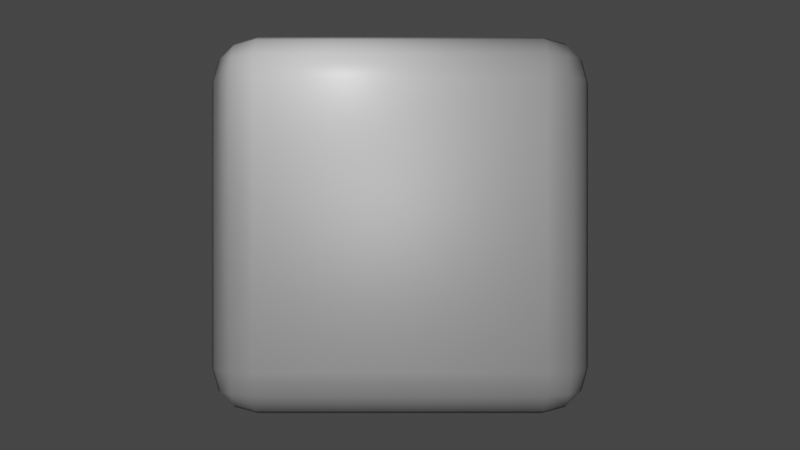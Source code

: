 # Source: untitled.blend  (saved by Blender 3.3.6; exported with 4.5.12 LTS)
import bpy
from mathutils import Matrix  # noqa: F401  (used for matrix-valued properties, if any)

bpy.ops.wm.read_factory_settings(use_empty=True)
scene = bpy.context.scene
scene.name = 'Scene'

# ---- collections
col_collection = bpy.data.collections.new('Collection'); scene.collection.children.link(col_collection)

# ---- images (referenced by path relative to the original .blend; pixels are not part of the script)
import os
ASSET_DIR = os.environ.get("B2B_ASSET_DIR", "")  # directory of the original .blend (textures are referenced by path, not embedded)
HERE = os.path.dirname(os.path.abspath(__file__))  # packed textures are extracted next to this script under _unpacked/

def load_image(name, relpath, width, height, colorspace="sRGB"):
    """Load a texture the original file referenced (path relative to the .blend, or extracted next to this script)."""
    p = next((c for c in (os.path.join(HERE, relpath), os.path.join(ASSET_DIR, relpath)) if relpath and os.path.exists(c)), "")
    if p:
        img = bpy.data.images.load(p, check_existing=True)
        img.name = name
    else:  # same state as the original file: an image datablock whose file is absent (Cycles renders it pink)
        img = bpy.data.images.new(name, width, height)
        img.source = "FILE"
        img.filepath = "//" + (relpath or name)
    img.colorspace_settings.name = colorspace
    return img
img_2022_11_04_110220_png = load_image('Аннотация 2022-11-04 110220.png', 'Аннотация 2022-11-04 110220.png', 1024, 1024, 'sRGB')

# ---- materials (node trees are filled in below, after node groups)
mat_material = bpy.data.materials.new('Material')
mat_material.alpha_threshold = 0.0
mat_material.use_transparent_shadow = False
mat_material.roughness = 0.5
mat_material.line_color = (0.0, 0.0, 0.0, 1.0)

# ---- material node trees
mat_material.use_nodes = True; mat_material.node_tree.nodes.clear()
_N = mat_material.node_tree.nodes; _L = mat_material.node_tree.links
n0 = _N.new('ShaderNodeOutputMaterial'); n0.name = 'Material Output'; n0.location = (751, 199)
n1 = _N.new('ShaderNodeVectorDisplacement'); n1.name = 'Vector Displacement'; n1.location = (497, 81)
n1.inputs[2].default_value = 0.1
n2 = _N.new('ShaderNodeBsdfPrincipled'); n2.name = 'Principled BSDF'; n2.location = (30, 300)
n2.distribution = 'GGX'
n2.subsurface_method = 'RANDOM_WALK_SKIN'
n2.inputs[0].default_value = (0.1635, 0.1635, 0.1635, 1.0)
n2.inputs[2].default_value = 0.4436
n2.inputs[3].default_value = 1.45
n2.inputs[11].default_value = 1.37
n2.inputs[20].default_value = 0.08455
n2.inputs[27].default_value = (0.0, 0.0, 0.0, 1.0)
n2.inputs[28].default_value = 1.0
n3 = _N.new('ShaderNodeTexImage'); n3.name = 'Image Texture.001'; n3.location = (-524, 174)
n3.image = img_2022_11_04_110220_png
_L.new(n2.outputs[0], n0.inputs[0])
_L.new(n1.outputs[0], n0.inputs[2])
_L.new(n3.outputs[0], n1.inputs[0])
n0.is_active_output = True

# ---- world
world_world = bpy.data.worlds.new('World'); scene.world = world_world
world_world.use_nodes = True; world_world.node_tree.nodes.clear()
_N = world_world.node_tree.nodes; _L = world_world.node_tree.links
n0 = _N.new('ShaderNodeOutputWorld'); n0.name = 'World Output'; n0.location = (300, 300)
n1 = _N.new('ShaderNodeBackground'); n1.name = 'Background'; n1.location = (10, 300)
n1.inputs[0].default_value = (0.05088, 0.05088, 0.05088, 1.0)
_L.new(n1.outputs[0], n0.inputs[0])
n0.is_active_output = True
world_world.color = (0.05088, 0.05088, 0.05088)
world_world.use_sun_shadow = False
world_world.sun_shadow_jitter_overblur = 0.0

# ---- cameras
cam_camera = bpy.data.cameras.new('Camera')
cam_camera.clip_end = 100.0
cam_camera.ortho_scale = 7.314

# ---- lights
light_light = bpy.data.lights.new('Light', 'POINT')
light_light.transmission_factor = 0.0
light_light.energy = 1500.0
light_light.shadow_soft_size = 1.0
light_light.shadow_maximum_resolution = 0.006
light_light.use_absolute_resolution = True
light_light_003 = bpy.data.lights.new('Light.003', 'POINT')
light_light_003.transmission_factor = 0.0
light_light_003.energy = 70.0
light_light_003.shadow_maximum_resolution = 0.006
light_light_003.use_absolute_resolution = True

# ---- meshes
me_sphere = bpy.data.meshes.new('Sphere')
me_sphere.from_pydata([(0.0, 0.5556, 0.8315), (0.0, 0.8315, 0.5556), (0.0, 0.9808, 0.1951), (0.0, 1.0, 0.0), (0.0, 0.9808, -0.1951), (0.0, 0.8315, -0.5556), (0.03806, 0.1913, 0.9808), (0.07466, 0.3753, 0.9239), (0.1084, 0.5449, 0.8315), (0.1379, 0.6935, 0.7071), (0.1622, 0.8155, 0.5556), (0.1802, 0.9061, 0.3827), (0.1913, 0.9619, 0.1951), (0.1951, 0.9808, 0.0), (0.1913, 0.9619, -0.1951), (0.1802, 0.9061, -0.3827), (0.1622, 0.8155, -0.5556), (0.1379, 0.6935, -0.7071), (0.1084, 0.5449, -0.8315), (0.07466, 0.3753, -0.9239), (0.03806, 0.1913, -0.9808), (0.07466, 0.1802, 0.9808), (0.1464, 0.3536, 0.9239), (0.2126, 0.5133, 0.8315), (0.2706, 0.6533, 0.7071), (0.3182, 0.7682, 0.5556), (0.3536, 0.8536, 0.3827), (0.3753, 0.9061, 0.1951), (0.3827, 0.9239, 0.0), (0.3753, 0.9061, -0.1951), (0.3536, 0.8536, -0.3827), (0.3182, 0.7682, -0.5556), (0.2706, 0.6533, -0.7071), (0.2126, 0.5133, -0.8315), (0.1464, 0.3536, -0.9239), (0.07466, 0.1802, -0.9808), (0.1084, 0.1622, 0.9808), (0.2126, 0.3182, 0.9239), (0.3087, 0.4619, 0.8315), (0.3928, 0.5879, 0.7071), (0.4619, 0.6913, 0.5556), (0.5133, 0.7682, 0.3827), (0.5449, 0.8155, 0.1951), (0.5556, 0.8315, 0.0), (0.5449, 0.8155, -0.1951), (0.5133, 0.7682, -0.3827), (0.4619, 0.6913, -0.5556), (0.3928, 0.5879, -0.7071), (0.3087, 0.4619, -0.8315), (0.2126, 0.3182, -0.9239), (0.1084, 0.1622, -0.9808), (0.1379, 0.1379, 0.9808), (0.2706, 0.2706, 0.9239), (0.3928, 0.3928, 0.8315), (0.5, 0.5, 0.7071), (0.5879, 0.5879, 0.5556), (0.6533, 0.6533, 0.3827), (0.6935, 0.6935, 0.1951), (0.7071, 0.7071, 0.0), (0.6935, 0.6935, -0.1951), (0.6533, 0.6533, -0.3827), (0.5879, 0.5879, -0.5556), (0.5, 0.5, -0.7071), (0.3928, 0.3928, -0.8315), (0.2706, 0.2706, -0.9239), (0.1379, 0.1379, -0.9808), (0.1622, 0.1084, 0.9808), (0.3182, 0.2126, 0.9239), (0.4619, 0.3087, 0.8315), (0.5879, 0.3928, 0.7071), (0.6913, 0.4619, 0.5556), (0.7682, 0.5133, 0.3827), (0.8155, 0.5449, 0.1951), (0.8315, 0.5556, 0.0), (0.8155, 0.5449, -0.1951), (0.7682, 0.5133, -0.3827), (0.6913, 0.4619, -0.5556), (0.5879, 0.3928, -0.7071), (0.4619, 0.3087, -0.8315), (0.3182, 0.2126, -0.9239), (0.1622, 0.1084, -0.9808), (0.0, 0.0, 1.0), (0.1802, 0.07466, 0.9808), (0.3536, 0.1464, 0.9239), (0.5133, 0.2126, 0.8315), (0.6533, 0.2706, 0.7071), (0.7682, 0.3182, 0.5556), (0.8536, 0.3536, 0.3827), (0.9061, 0.3753, 0.1951), (0.9239, 0.3827, 0.0), (0.9061, 0.3753, -0.1951), (0.8536, 0.3536, -0.3827), (0.7682, 0.3182, -0.5556), (0.6533, 0.2706, -0.7071), (0.5133, 0.2126, -0.8315), (0.3536, 0.1464, -0.9239), (0.1802, 0.07466, -0.9808), (0.1913, 0.03806, 0.9808), (0.3753, 0.07466, 0.9239), (0.5449, 0.1084, 0.8315), (0.6935, 0.1379, 0.7071), (0.8155, 0.1622, 0.5556), (0.9061, 0.1802, 0.3827), (0.9619, 0.1913, 0.1951), (0.9808, 0.1951, 0.0), (0.9619, 0.1913, -0.1951), (0.9061, 0.1802, -0.3827), (0.8155, 0.1622, -0.5556), (0.6935, 0.1379, -0.7071), (0.5449, 0.1084, -0.8315), (0.3753, 0.07466, -0.9239), (0.1913, 0.03806, -0.9808), (0.1951, -1.118e-08, 0.9808), (0.3827, -2.235e-08, 0.9239), (0.5556, -5.215e-08, 0.8315), (0.7071, 1.49e-08, 0.7071), (0.8315, -8.941e-08, 0.5556), (0.9239, 4.47e-08, 0.3827), (0.9808, -8.941e-08, 0.1951), (1.0, -1.639e-07, 0.0), (0.9808, -8.941e-08, -0.1951), (0.9239, 4.47e-08, -0.3827), (0.8315, -8.941e-08, -0.5556), (0.7071, 1.49e-08, -0.7071), (0.5556, -5.215e-08, -0.8315), (0.3827, -2.235e-08, -0.9239), (0.1951, -1.118e-08, -0.9808), (0.1913, -0.03806, 0.9808), (0.3753, -0.07466, 0.9239), (0.5449, -0.1084, 0.8315), (0.6935, -0.1379, 0.7071), (0.8155, -0.1622, 0.5556), (0.9061, -0.1802, 0.3827), (0.9619, -0.1913, 0.1951), (0.9808, -0.1951, 0.0), (0.9619, -0.1913, -0.1951), (0.9061, -0.1802, -0.3827), (0.8155, -0.1622, -0.5556), (0.6935, -0.1379, -0.7071), (0.5449, -0.1084, -0.8315), (0.3753, -0.07466, -0.9239), (0.1913, -0.03806, -0.9808), (0.1802, -0.07466, 0.9808), (0.3536, -0.1464, 0.9239), (0.5133, -0.2126, 0.8315), (0.6533, -0.2706, 0.7071), (0.7682, -0.3182, 0.5556), (0.8536, -0.3536, 0.3827), (0.9061, -0.3753, 0.1951), (0.9239, -0.3827, 0.0), (0.9061, -0.3753, -0.1951), (0.8536, -0.3536, -0.3827), (0.7682, -0.3182, -0.5556), (0.6533, -0.2706, -0.7071), (0.5133, -0.2126, -0.8315), (0.3536, -0.1464, -0.9239), (0.1802, -0.07466, -0.9808), (0.1622, -0.1084, 0.9808), (0.3182, -0.2126, 0.9239), (0.4619, -0.3087, 0.8315), (0.5879, -0.3928, 0.7071), (0.6913, -0.4619, 0.5556), (0.7682, -0.5133, 0.3827), (0.8155, -0.5449, 0.1951), (0.8315, -0.5556, 0.0), (0.8155, -0.5449, -0.1951), (0.7682, -0.5133, -0.3827), (0.6913, -0.4619, -0.5556), (0.5879, -0.3928, -0.7071), (0.4619, -0.3087, -0.8315), (0.3182, -0.2126, -0.9239), (0.1622, -0.1084, -0.9808), (0.1379, -0.1379, 0.9808), (0.2706, -0.2706, 0.9239), (0.3928, -0.3928, 0.8315), (0.5, -0.5, 0.7071), (0.5879, -0.5879, 0.5556), (0.6533, -0.6533, 0.3827), (0.6935, -0.6935, 0.1951), (0.7071, -0.7071, 0.0), (0.6935, -0.6935, -0.1951), (0.6533, -0.6533, -0.3827), (0.5879, -0.5879, -0.5556), (0.5, -0.5, -0.7071), (0.3928, -0.3928, -0.8315), (0.2706, -0.2706, -0.9239), (0.1379, -0.1379, -0.9808), (0.1084, -0.1622, 0.9808), (0.2126, -0.3182, 0.9239), (0.3087, -0.4619, 0.8315), (0.3928, -0.5879, 0.7071), (0.4619, -0.6913, 0.5556), (0.5133, -0.7682, 0.3827), (0.5449, -0.8155, 0.1951), (0.5556, -0.8315, 0.0), (0.5449, -0.8155, -0.1951), (0.5133, -0.7682, -0.3827), (0.4619, -0.6913, -0.5556), (0.3928, -0.5879, -0.7071), (0.3087, -0.4619, -0.8315), (0.2126, -0.3182, -0.9239), (0.1084, -0.1622, -0.9808), (0.07466, -0.1802, 0.9808), (0.1464, -0.3536, 0.9239), (0.2126, -0.5133, 0.8315), (0.2706, -0.6533, 0.7071), (0.3182, -0.7682, 0.5556), (0.3536, -0.8536, 0.3827), (0.3753, -0.9061, 0.1951), (0.3827, -0.9239, 0.0), (0.3753, -0.9061, -0.1951), (0.3536, -0.8536, -0.3827), (0.3182, -0.7682, -0.5556), (0.2706, -0.6533, -0.7071), (0.2126, -0.5133, -0.8315), (0.1464, -0.3536, -0.9239), (0.07466, -0.1802, -0.9808), (0.03806, -0.1913, 0.9808), (0.07466, -0.3753, 0.9239), (0.1084, -0.5449, 0.8315), (0.1379, -0.6935, 0.7071), (0.1622, -0.8155, 0.5556), (0.1802, -0.9061, 0.3827), (0.1913, -0.9619, 0.1951), (0.1951, -0.9808, 0.0), (0.1913, -0.9619, -0.1951), (0.1802, -0.9061, -0.3827), (0.1622, -0.8155, -0.5556), (0.1379, -0.6935, -0.7071), (0.1084, -0.5449, -0.8315), (0.07466, -0.3753, -0.9239), (0.03806, -0.1913, -0.9808), (-7.451e-09, -0.1951, 0.9808), (-5.215e-08, -0.3827, 0.9239), (-9.686e-08, -0.5556, 0.8315), (-1.49e-08, -0.7071, 0.7071), (-1.043e-07, -0.8315, 0.5556), (2.98e-08, -0.9239, 0.3827), (-1.341e-07, -0.9808, 0.1951), (-3.278e-07, -1.0, 0.0), (-1.341e-07, -0.9808, -0.1951), (2.98e-08, -0.9239, -0.3827), (-1.043e-07, -0.8315, -0.5556), (-1.49e-08, -0.7071, -0.7071), (-9.686e-08, -0.5556, -0.8315), (-5.215e-08, -0.3827, -0.9239), (-7.451e-09, -0.1951, -0.9808), (-0.03806, -0.1913, 0.9808), (-0.07466, -0.3753, 0.9239), (-0.1084, -0.5449, 0.8315), (-0.1379, -0.6935, 0.7071), (-0.1622, -0.8155, 0.5556), (-0.1802, -0.9061, 0.3827), (-0.1913, -0.9619, 0.1951), (-0.1951, -0.9808, 0.0), (-0.1913, -0.9619, -0.1951), (-0.1802, -0.9061, -0.3827), (-0.1622, -0.8155, -0.5556), (-0.1379, -0.6935, -0.7071), (-0.1084, -0.5449, -0.8315), (-0.07466, -0.3753, -0.9239), (-0.03806, -0.1913, -0.9808), (-0.07466, -0.1802, 0.9808), (-0.1464, -0.3536, 0.9239), (-0.2126, -0.5133, 0.8315), (-0.2706, -0.6533, 0.7071), (-0.3182, -0.7682, 0.5556), (-0.3536, -0.8536, 0.3827), (-0.3753, -0.9061, 0.1951), (-0.3827, -0.9239, 0.0), (-0.3753, -0.9061, -0.1951), (-0.3536, -0.8536, -0.3827), (-0.3182, -0.7682, -0.5556), (-0.2706, -0.6533, -0.7071), (-0.2126, -0.5133, -0.8315), (-0.1464, -0.3536, -0.9239), (-0.07466, -0.1802, -0.9808), (-0.1084, -0.1622, 0.9808), (-0.2126, -0.3182, 0.9239), (-0.3087, -0.4619, 0.8315), (-0.3928, -0.5879, 0.7071), (-0.4619, -0.6913, 0.5556), (-0.5133, -0.7682, 0.3827), (-0.5449, -0.8155, 0.1951), (-0.5556, -0.8315, 0.0), (-0.5449, -0.8155, -0.1951), (-0.5133, -0.7682, -0.3827), (-0.4619, -0.6913, -0.5556), (-0.3928, -0.5879, -0.7071), (-0.3087, -0.4619, -0.8315), (-0.2126, -0.3182, -0.9239), (-0.1084, -0.1622, -0.9808), (-0.1379, -0.1379, 0.9808), (-0.2706, -0.2706, 0.9239), (-0.3928, -0.3928, 0.8315), (-0.5, -0.5, 0.7071), (-0.5879, -0.5879, 0.5556), (-0.6533, -0.6533, 0.3827), (-0.6935, -0.6935, 0.1951), (-0.7071, -0.7071, 0.0), (-0.6935, -0.6935, -0.1951), (-0.6533, -0.6533, -0.3827), (-0.5879, -0.5879, -0.5556), (-0.5, -0.5, -0.7071), (-0.3928, -0.3928, -0.8315), (-0.2706, -0.2706, -0.9239), (-0.1379, -0.1379, -0.9808), (0.0, 0.0, -1.0), (-0.1622, -0.1084, 0.9808), (-0.3182, -0.2126, 0.9239), (-0.4619, -0.3087, 0.8315), (-0.5879, -0.3928, 0.7071), (-0.6913, -0.4619, 0.5556), (-0.7682, -0.5133, 0.3827), (-0.8155, -0.5449, 0.1951), (-0.8315, -0.5556, 0.0), (-0.8155, -0.5449, -0.1951), (-0.7682, -0.5133, -0.3827), (-0.6913, -0.4619, -0.5556), (-0.5879, -0.3928, -0.7071), (-0.4619, -0.3087, -0.8315), (-0.3182, -0.2126, -0.9239), (-0.1622, -0.1084, -0.9808), (-0.1802, -0.07466, 0.9808), (-0.3536, -0.1464, 0.9239), (-0.5133, -0.2126, 0.8315), (-0.6533, -0.2706, 0.7071), (-0.7682, -0.3182, 0.5556), (-0.8536, -0.3536, 0.3827), (-0.9061, -0.3753, 0.1951), (-0.9239, -0.3827, 0.0), (-0.9061, -0.3753, -0.1951), (-0.8536, -0.3536, -0.3827), (-0.7682, -0.3182, -0.5556), (-0.6533, -0.2706, -0.7071), (-0.5133, -0.2126, -0.8315), (-0.3536, -0.1464, -0.9239), (-0.1802, -0.07466, -0.9808), (-0.1913, -0.03806, 0.9808), (-0.3753, -0.07466, 0.9239), (-0.5449, -0.1084, 0.8315), (-0.6935, -0.1379, 0.7071), (-0.8155, -0.1622, 0.5556), (-0.9061, -0.1802, 0.3827), (-0.9619, -0.1913, 0.1951), (-0.9808, -0.1951, 0.0), (-0.9619, -0.1913, -0.1951), (-0.9061, -0.1802, -0.3827), (-0.8155, -0.1622, -0.5556), (-0.6935, -0.1379, -0.7071), (-0.5449, -0.1084, -0.8315), (-0.3753, -0.07466, -0.9239), (-0.1913, -0.03806, -0.9808), (-0.1951, 1.863e-08, 0.9808), (-0.3827, 5.215e-08, 0.9239), (-0.5556, 1.49e-07, 0.8315), (-0.7071, 2.98e-08, 0.7071), (-0.8315, 1.639e-07, 0.5556), (-0.9239, 1.49e-08, 0.3827), (-0.9808, 2.682e-07, 0.1951), (-1.0, 4.47e-07, 0.0), (-0.9808, 2.682e-07, -0.1951), (-0.9239, 1.49e-08, -0.3827), (-0.8315, 1.639e-07, -0.5556), (-0.7071, 2.98e-08, -0.7071), (-0.5556, 1.49e-07, -0.8315), (-0.3827, 5.215e-08, -0.9239), (-0.1951, 1.863e-08, -0.9808), (-0.1913, 0.03806, 0.9808), (-0.3753, 0.07466, 0.9239), (-0.5449, 0.1084, 0.8315), (-0.6935, 0.1379, 0.7071), (-0.8155, 0.1622, 0.5556), (-0.9061, 0.1802, 0.3827), (-0.9619, 0.1913, 0.1951), (-0.9808, 0.1951, 0.0), (-0.9619, 0.1913, -0.1951), (-0.9061, 0.1802, -0.3827), (-0.8155, 0.1622, -0.5556), (-0.6935, 0.1379, -0.7071), (-0.5449, 0.1084, -0.8315), (-0.3753, 0.07466, -0.9239), (-0.1913, 0.03806, -0.9808), (-0.1802, 0.07466, 0.9808), (-0.3536, 0.1464, 0.9239), (-0.5133, 0.2126, 0.8315), (-0.6533, 0.2706, 0.7071), (-0.7682, 0.3182, 0.5556), (-0.8536, 0.3536, 0.3827), (-0.9061, 0.3753, 0.1951), (-0.9239, 0.3827, 0.0), (-0.9061, 0.3753, -0.1951), (-0.8536, 0.3536, -0.3827), (-0.7682, 0.3182, -0.5556), (-0.6533, 0.2706, -0.7071), (-0.5133, 0.2126, -0.8315), (-0.3536, 0.1464, -0.9239), (-0.1802, 0.07466, -0.9808), (-0.1622, 0.1084, 0.9808), (-0.3182, 0.2126, 0.9239), (-0.4619, 0.3087, 0.8315), (-0.5879, 0.3928, 0.7071), (-0.6913, 0.4619, 0.5556), (-0.7682, 0.5133, 0.3827), (-0.8155, 0.5449, 0.1951), (-0.8315, 0.5556, 0.0), (-0.8155, 0.5449, -0.1951), (-0.7682, 0.5133, -0.3827), (-0.6913, 0.4619, -0.5556), (-0.5879, 0.3928, -0.7071), (-0.4619, 0.3087, -0.8315), (-0.3182, 0.2126, -0.9239), (-0.1622, 0.1084, -0.9808), (-0.1379, 0.1379, 0.9808), (-0.2706, 0.2706, 0.9239), (-0.3928, 0.3928, 0.8315), (-0.5, 0.5, 0.7071), (-0.5879, 0.5879, 0.5556), (-0.6533, 0.6533, 0.3827), (-0.6935, 0.6935, 0.1951), (-0.7071, 0.7071, 0.0), (-0.6935, 0.6935, -0.1951), (-0.6533, 0.6533, -0.3827), (-0.5879, 0.5879, -0.5556), (-0.5, 0.5, -0.7071), (-0.3928, 0.3928, -0.8315), (-0.2706, 0.2706, -0.9239), (-0.1379, 0.1379, -0.9808), (-0.1084, 0.1622, 0.9808), (-0.2126, 0.3182, 0.9239), (-0.3087, 0.4619, 0.8315), (-0.3928, 0.5879, 0.7071), (-0.4619, 0.6913, 0.5556), (-0.5133, 0.7682, 0.3827), (-0.5449, 0.8155, 0.1951), (-0.5556, 0.8315, 0.0), (-0.5449, 0.8155, -0.1951), (-0.5133, 0.7682, -0.3827), (-0.4619, 0.6913, -0.5556), (-0.3928, 0.5879, -0.7071), (-0.3087, 0.4619, -0.8315), (-0.2126, 0.3182, -0.9239), (-0.1084, 0.1622, -0.9808), (-0.07466, 0.1802, 0.9808), (-0.1464, 0.3536, 0.9239), (-0.2126, 0.5133, 0.8315), (-0.2706, 0.6533, 0.7071), (-0.3182, 0.7682, 0.5556), (-0.3536, 0.8536, 0.3827), (-0.3753, 0.9061, 0.1951), (-0.3827, 0.9239, 0.0), (-0.3753, 0.9061, -0.1951), (-0.3536, 0.8536, -0.3827), (-0.3182, 0.7682, -0.5556), (-0.2706, 0.6533, -0.7071), (-0.2126, 0.5133, -0.8315), (-0.1464, 0.3536, -0.9239), (-0.07466, 0.1802, -0.9808), (-0.03806, 0.1913, 0.9808), (-0.07466, 0.3753, 0.9239), (-0.1084, 0.5449, 0.8315), (-0.1379, 0.6935, 0.7071), (-0.1622, 0.8155, 0.5556), (-0.1802, 0.9061, 0.3827), (-0.1913, 0.9619, 0.1951), (-0.1951, 0.9808, 0.0), (-0.1913, 0.9619, -0.1951), (-0.1802, 0.9061, -0.3827), (-0.1622, 0.8155, -0.5556), (-0.1379, 0.6935, -0.7071), (-0.1084, 0.5449, -0.8315), (-0.07466, 0.3753, -0.9239), (-0.03806, 0.1913, -0.9808), (1.49e-08, 0.1951, 0.9808), (6.706e-08, 0.3827, 0.9239), (8.941e-08, 0.7071, 0.7071), (5.96e-08, 0.9239, 0.3827), (5.96e-08, 0.9239, -0.3827), (8.941e-08, 0.7071, -0.7071), (2.161e-07, 0.5556, -0.8315), (6.706e-08, 0.3827, -0.9239), (1.49e-08, 0.1951, -0.9808)], [], [(478, 5, 16, 17), (1, 475, 9, 10), (479, 478, 17, 18), (476, 1, 10, 11), (480, 479, 18, 19), (2, 476, 11, 12), (481, 480, 19, 20), (3, 2, 12, 13), (473, 81, 6), (307, 481, 20), (4, 3, 13, 14), (474, 473, 6, 7), (477, 4, 14, 15), (0, 474, 7, 8), (5, 477, 15, 16), (475, 0, 8, 9), (16, 15, 30, 31), (9, 8, 23, 24), (17, 16, 31, 32), (10, 9, 24, 25), (18, 17, 32, 33), (11, 10, 25, 26), (19, 18, 33, 34), (12, 11, 26, 27), (20, 19, 34, 35), (13, 12, 27, 28), (6, 81, 21), (307, 20, 35), (14, 13, 28, 29), (7, 6, 21, 22), (15, 14, 29, 30), (8, 7, 22, 23), (35, 34, 49, 50), (28, 27, 42, 43), (21, 81, 36), (307, 35, 50), (29, 28, 43, 44), (22, 21, 36, 37), (30, 29, 44, 45), (23, 22, 37, 38), (31, 30, 45, 46), (24, 23, 38, 39), (32, 31, 46, 47), (25, 24, 39, 40), (33, 32, 47, 48), (26, 25, 40, 41), (34, 33, 48, 49), (27, 26, 41, 42), (39, 38, 53, 54), (47, 46, 61, 62), (40, 39, 54, 55), (48, 47, 62, 63), (41, 40, 55, 56), (49, 48, 63, 64), (42, 41, 56, 57), (50, 49, 64, 65), (43, 42, 57, 58), (36, 81, 51), (307, 50, 65), (44, 43, 58, 59), (37, 36, 51, 52), (45, 44, 59, 60), (38, 37, 52, 53), (46, 45, 60, 61), (58, 57, 72, 73), (51, 81, 66), (307, 65, 80), (59, 58, 73, 74), (52, 51, 66, 67), (60, 59, 74, 75), (53, 52, 67, 68), (61, 60, 75, 76), (54, 53, 68, 69), (62, 61, 76, 77), (55, 54, 69, 70), (63, 62, 77, 78), (56, 55, 70, 71), (64, 63, 78, 79), (57, 56, 71, 72), (65, 64, 79, 80), (77, 76, 92, 93), (70, 69, 85, 86), (78, 77, 93, 94), (71, 70, 86, 87), (79, 78, 94, 95), (72, 71, 87, 88), (80, 79, 95, 96), (73, 72, 88, 89), (66, 81, 82), (307, 80, 96), (74, 73, 89, 90), (67, 66, 82, 83), (75, 74, 90, 91), (68, 67, 83, 84), (76, 75, 91, 92), (69, 68, 84, 85), (307, 96, 111), (90, 89, 104, 105), (83, 82, 97, 98), (91, 90, 105, 106), (84, 83, 98, 99), (92, 91, 106, 107), (85, 84, 99, 100), (93, 92, 107, 108), (86, 85, 100, 101), (94, 93, 108, 109), (87, 86, 101, 102), (95, 94, 109, 110), (88, 87, 102, 103), (96, 95, 110, 111), (89, 88, 103, 104), (82, 81, 97), (109, 108, 123, 124), (102, 101, 116, 117), (110, 109, 124, 125), (103, 102, 117, 118), (111, 110, 125, 126), (104, 103, 118, 119), (97, 81, 112), (307, 111, 126), (105, 104, 119, 120), (98, 97, 112, 113), (106, 105, 120, 121), (99, 98, 113, 114), (107, 106, 121, 122), (100, 99, 114, 115), (108, 107, 122, 123), (101, 100, 115, 116), (113, 112, 127, 128), (121, 120, 135, 136), (114, 113, 128, 129), (122, 121, 136, 137), (115, 114, 129, 130), (123, 122, 137, 138), (116, 115, 130, 131), (124, 123, 138, 139), (117, 116, 131, 132), (125, 124, 139, 140), (118, 117, 132, 133), (126, 125, 140, 141), (119, 118, 133, 134), (112, 81, 127), (307, 126, 141), (120, 119, 134, 135), (132, 131, 146, 147), (140, 139, 154, 155), (133, 132, 147, 148), (141, 140, 155, 156), (134, 133, 148, 149), (127, 81, 142), (307, 141, 156), (135, 134, 149, 150), (128, 127, 142, 143), (136, 135, 150, 151), (129, 128, 143, 144), (137, 136, 151, 152), (130, 129, 144, 145), (138, 137, 152, 153), (131, 130, 145, 146), (139, 138, 153, 154), (151, 150, 165, 166), (144, 143, 158, 159), (152, 151, 166, 167), (145, 144, 159, 160), (153, 152, 167, 168), (146, 145, 160, 161), (154, 153, 168, 169), (147, 146, 161, 162), (155, 154, 169, 170), (148, 147, 162, 163), (156, 155, 170, 171), (149, 148, 163, 164), (142, 81, 157), (307, 156, 171), (150, 149, 164, 165), (143, 142, 157, 158), (170, 169, 184, 185), (163, 162, 177, 178), (171, 170, 185, 186), (164, 163, 178, 179), (157, 81, 172), (307, 171, 186), (165, 164, 179, 180), (158, 157, 172, 173), (166, 165, 180, 181), (159, 158, 173, 174), (167, 166, 181, 182), (160, 159, 174, 175), (168, 167, 182, 183), (161, 160, 175, 176), (169, 168, 183, 184), (162, 161, 176, 177), (174, 173, 188, 189), (182, 181, 196, 197), (175, 174, 189, 190), (183, 182, 197, 198), (176, 175, 190, 191), (184, 183, 198, 199), (177, 176, 191, 192), (185, 184, 199, 200), (178, 177, 192, 193), (186, 185, 200, 201), (179, 178, 193, 194), (172, 81, 187), (307, 186, 201), (180, 179, 194, 195), (173, 172, 187, 188), (181, 180, 195, 196), (193, 192, 207, 208), (201, 200, 215, 216), (194, 193, 208, 209), (187, 81, 202), (307, 201, 216), (195, 194, 209, 210), (188, 187, 202, 203), (196, 195, 210, 211), (189, 188, 203, 204), (197, 196, 211, 212), (190, 189, 204, 205), (198, 197, 212, 213), (191, 190, 205, 206), (199, 198, 213, 214), (192, 191, 206, 207), (200, 199, 214, 215), (212, 211, 226, 227), (205, 204, 219, 220), (213, 212, 227, 228), (206, 205, 220, 221), (214, 213, 228, 229), (207, 206, 221, 222), (215, 214, 229, 230), (208, 207, 222, 223), (216, 215, 230, 231), (209, 208, 223, 224), (202, 81, 217), (307, 216, 231), (210, 209, 224, 225), (203, 202, 217, 218), (211, 210, 225, 226), (204, 203, 218, 219), (231, 230, 245, 246), (224, 223, 238, 239), (217, 81, 232), (307, 231, 246), (225, 224, 239, 240), (218, 217, 232, 233), (226, 225, 240, 241), (219, 218, 233, 234), (227, 226, 241, 242), (220, 219, 234, 235), (228, 227, 242, 243), (221, 220, 235, 236), (229, 228, 243, 244), (222, 221, 236, 237), (230, 229, 244, 245), (223, 222, 237, 238), (243, 242, 257, 258), (236, 235, 250, 251), (244, 243, 258, 259), (237, 236, 251, 252), (245, 244, 259, 260), (238, 237, 252, 253), (246, 245, 260, 261), (239, 238, 253, 254), (232, 81, 247), (307, 246, 261), (240, 239, 254, 255), (233, 232, 247, 248), (241, 240, 255, 256), (234, 233, 248, 249), (242, 241, 256, 257), (235, 234, 249, 250), (247, 81, 262), (307, 261, 276), (255, 254, 269, 270), (248, 247, 262, 263), (256, 255, 270, 271), (249, 248, 263, 264), (257, 256, 271, 272), (250, 249, 264, 265), (258, 257, 272, 273), (251, 250, 265, 266), (259, 258, 273, 274), (252, 251, 266, 267), (260, 259, 274, 275), (253, 252, 267, 268), (261, 260, 275, 276), (254, 253, 268, 269), (266, 265, 280, 281), (274, 273, 288, 289), (267, 266, 281, 282), (275, 274, 289, 290), (268, 267, 282, 283), (276, 275, 290, 291), (269, 268, 283, 284), (262, 81, 277), (307, 276, 291), (270, 269, 284, 285), (263, 262, 277, 278), (271, 270, 285, 286), (264, 263, 278, 279), (272, 271, 286, 287), (265, 264, 279, 280), (273, 272, 287, 288), (285, 284, 299, 300), (278, 277, 292, 293), (286, 285, 300, 301), (279, 278, 293, 294), (287, 286, 301, 302), (280, 279, 294, 295), (288, 287, 302, 303), (281, 280, 295, 296), (289, 288, 303, 304), (282, 281, 296, 297), (290, 289, 304, 305), (283, 282, 297, 298), (291, 290, 305, 306), (284, 283, 298, 299), (277, 81, 292), (307, 291, 306), (304, 303, 319, 320), (297, 296, 312, 313), (305, 304, 320, 321), (298, 297, 313, 314), (306, 305, 321, 322), (299, 298, 314, 315), (292, 81, 308), (307, 306, 322), (300, 299, 315, 316), (293, 292, 308, 309), (301, 300, 316, 317), (294, 293, 309, 310), (302, 301, 317, 318), (295, 294, 310, 311), (303, 302, 318, 319), (296, 295, 311, 312), (309, 308, 323, 324), (317, 316, 331, 332), (310, 309, 324, 325), (318, 317, 332, 333), (311, 310, 325, 326), (319, 318, 333, 334), (312, 311, 326, 327), (320, 319, 334, 335), (313, 312, 327, 328), (321, 320, 335, 336), (314, 313, 328, 329), (322, 321, 336, 337), (315, 314, 329, 330), (308, 81, 323), (307, 322, 337), (316, 315, 330, 331), (328, 327, 342, 343), (336, 335, 350, 351), (329, 328, 343, 344), (337, 336, 351, 352), (330, 329, 344, 345), (323, 81, 338), (307, 337, 352), (331, 330, 345, 346), (324, 323, 338, 339), (332, 331, 346, 347), (325, 324, 339, 340), (333, 332, 347, 348), (326, 325, 340, 341), (334, 333, 348, 349), (327, 326, 341, 342), (335, 334, 349, 350), (347, 346, 361, 362), (340, 339, 354, 355), (348, 347, 362, 363), (341, 340, 355, 356), (349, 348, 363, 364), (342, 341, 356, 357), (350, 349, 364, 365), (343, 342, 357, 358), (351, 350, 365, 366), (344, 343, 358, 359), (352, 351, 366, 367), (345, 344, 359, 360), (338, 81, 353), (307, 352, 367), (346, 345, 360, 361), (339, 338, 353, 354), (366, 365, 380, 381), (359, 358, 373, 374), (367, 366, 381, 382), (360, 359, 374, 375), (353, 81, 368), (307, 367, 382), (361, 360, 375, 376), (354, 353, 368, 369), (362, 361, 376, 377), (355, 354, 369, 370), (363, 362, 377, 378), (356, 355, 370, 371), (364, 363, 378, 379), (357, 356, 371, 372), (365, 364, 379, 380), (358, 357, 372, 373), (378, 377, 392, 393), (371, 370, 385, 386), (379, 378, 393, 394), (372, 371, 386, 387), (380, 379, 394, 395), (373, 372, 387, 388), (381, 380, 395, 396), (374, 373, 388, 389), (382, 381, 396, 397), (375, 374, 389, 390), (368, 81, 383), (307, 382, 397), (376, 375, 390, 391), (369, 368, 383, 384), (377, 376, 391, 392), (370, 369, 384, 385), (397, 396, 411, 412), (390, 389, 404, 405), (383, 81, 398), (307, 397, 412), (391, 390, 405, 406), (384, 383, 398, 399), (392, 391, 406, 407), (385, 384, 399, 400), (393, 392, 407, 408), (386, 385, 400, 401), (394, 393, 408, 409), (387, 386, 401, 402), (395, 394, 409, 410), (388, 387, 402, 403), (396, 395, 410, 411), (389, 388, 403, 404), (401, 400, 415, 416), (409, 408, 423, 424), (402, 401, 416, 417), (410, 409, 424, 425), (403, 402, 417, 418), (411, 410, 425, 426), (404, 403, 418, 419), (412, 411, 426, 427), (405, 404, 419, 420), (398, 81, 413), (307, 412, 427), (406, 405, 420, 421), (399, 398, 413, 414), (407, 406, 421, 422), (400, 399, 414, 415), (408, 407, 422, 423), (420, 419, 434, 435), (413, 81, 428), (307, 427, 442), (421, 420, 435, 436), (414, 413, 428, 429), (422, 421, 436, 437), (415, 414, 429, 430), (423, 422, 437, 438), (416, 415, 430, 431), (424, 423, 438, 439), (417, 416, 431, 432), (425, 424, 439, 440), (418, 417, 432, 433), (426, 425, 440, 441), (419, 418, 433, 434), (427, 426, 441, 442), (439, 438, 453, 454), (432, 431, 446, 447), (440, 439, 454, 455), (433, 432, 447, 448), (441, 440, 455, 456), (434, 433, 448, 449), (442, 441, 456, 457), (435, 434, 449, 450), (428, 81, 443), (307, 442, 457), (436, 435, 450, 451), (429, 428, 443, 444), (437, 436, 451, 452), (430, 429, 444, 445), (438, 437, 452, 453), (431, 430, 445, 446), (443, 81, 458), (307, 457, 472), (451, 450, 465, 466), (444, 443, 458, 459), (452, 451, 466, 467), (445, 444, 459, 460), (453, 452, 467, 468), (446, 445, 460, 461), (454, 453, 468, 469), (447, 446, 461, 462), (455, 454, 469, 470), (448, 447, 462, 463), (456, 455, 470, 471), (449, 448, 463, 464), (457, 456, 471, 472), (450, 449, 464, 465), (462, 461, 475, 1), (470, 469, 478, 479), (463, 462, 1, 476), (471, 470, 479, 480), (464, 463, 476, 2), (472, 471, 480, 481), (465, 464, 2, 3), (458, 81, 473), (307, 472, 481), (466, 465, 3, 4), (459, 458, 473, 474), (467, 466, 4, 477), (460, 459, 474, 0), (468, 467, 477, 5), (461, 460, 0, 475), (469, 468, 5, 478)])
me_sphere.polygons.foreach_set('use_smooth', [True] * 512)
_uv = me_sphere.uv_layers.new(name='UVMap')
_uv.uv.foreach_set('vector', [0.9013, 0.09369, 0.9013, 0.1136, 0.8914, 0.1136, 0.8914, 0.09369, 0.9013, 0.2331, 0.9013, 0.253, 0.8914, 0.253, 0.8914, 0.2331, 0.9013, 0.07377, 0.9013, 0.09369, 0.8914, 0.09369, 0.8914, 0.07377, 0.9013, 0.2132, 0.9013, 0.2331, 0.8914, 0.2331, 0.8914, 0.2132, 0.9013, 0.05386, 0.9013, 0.07377, 0.8914, 0.07377, 0.8914, 0.05386, 0.9013, 0.1932, 0.9013, 0.2132, 0.8914, 0.2132, 0.8914, 0.1932, 0.9013, 0.03395, 0.9013, 0.05386, 0.8914, 0.05386, 0.8914, 0.03395, 0.9013, 0.1733, 0.9013, 0.1932, 0.8914, 0.1932, 0.8914, 0.1733, 0.9013, 0.3127, 0.8963, 0.3326, 0.8914, 0.3127, 0.8963, 0.01404, 0.9013, 0.03395, 0.8914, 0.03395, 0.9013, 0.1534, 0.9013, 0.1733, 0.8914, 0.1733, 0.8914, 0.1534, 0.9013, 0.2928, 0.9013, 0.3127, 0.8914, 0.3127, 0.8914, 0.2928, 0.9013, 0.1335, 0.9013, 0.1534, 0.8914, 0.1534, 0.8914, 0.1335, 0.9013, 0.2729, 0.9013, 0.2928, 0.8914, 0.2928, 0.8914, 0.2729, 0.9013, 0.1136, 0.9013, 0.1335, 0.8914, 0.1335, 0.8914, 0.1136, 0.9013, 0.253, 0.9013, 0.2729, 0.8914, 0.2729, 0.8914, 0.253, 0.8914, 0.1136, 0.8914, 0.1335, 0.8814, 0.1335, 0.8814, 0.1136, 0.8914, 0.253, 0.8914, 0.2729, 0.8814, 0.2729, 0.8814, 0.253, 0.8914, 0.09369, 0.8914, 0.1136, 0.8814, 0.1136, 0.8814, 0.09369, 0.8914, 0.2331, 0.8914, 0.253, 0.8814, 0.253, 0.8814, 0.2331, 0.8914, 0.07377, 0.8914, 0.09369, 0.8814, 0.09369, 0.8814, 0.07377, 0.8914, 0.2132, 0.8914, 0.2331, 0.8814, 0.2331, 0.8814, 0.2132, 0.8914, 0.05386, 0.8914, 0.07377, 0.8814, 0.07377, 0.8814, 0.05386, 0.8914, 0.1932, 0.8914, 0.2132, 0.8814, 0.2132, 0.8814, 0.1932, 0.8914, 0.03395, 0.8914, 0.05386, 0.8814, 0.05386, 0.8814, 0.03395, 0.8914, 0.1733, 0.8914, 0.1932, 0.8814, 0.1932, 0.8814, 0.1733, 0.8914, 0.3127, 0.8864, 0.3326, 0.8814, 0.3127, 0.8864, 0.01404, 0.8914, 0.03395, 0.8814, 0.03395, 0.8914, 0.1534, 0.8914, 0.1733, 0.8814, 0.1733, 0.8814, 0.1534, 0.8914, 0.2928, 0.8914, 0.3127, 0.8814, 0.3127, 0.8814, 0.2928, 0.8914, 0.1335, 0.8914, 0.1534, 0.8814, 0.1534, 0.8814, 0.1335, 0.8914, 0.2729, 0.8914, 0.2928, 0.8814, 0.2928, 0.8814, 0.2729, 0.8814, 0.03395, 0.8814, 0.05386, 0.8714, 0.05386, 0.8714, 0.03395, 0.8814, 0.1733, 0.8814, 0.1932, 0.8714, 0.1932, 0.8714, 0.1733, 0.8814, 0.3127, 0.8764, 0.3326, 0.8714, 0.3127, 0.8764, 0.01404, 0.8814, 0.03395, 0.8714, 0.03395, 0.8814, 0.1534, 0.8814, 0.1733, 0.8714, 0.1733, 0.8714, 0.1534, 0.8814, 0.2928, 0.8814, 0.3127, 0.8714, 0.3127, 0.8714, 0.2928, 0.8814, 0.1335, 0.8814, 0.1534, 0.8714, 0.1534, 0.8714, 0.1335, 0.8814, 0.2729, 0.8814, 0.2928, 0.8714, 0.2928, 0.8714, 0.2729, 0.8814, 0.1136, 0.8814, 0.1335, 0.8714, 0.1335, 0.8714, 0.1136, 0.8814, 0.253, 0.8814, 0.2729, 0.8714, 0.2729, 0.8714, 0.253, 0.8814, 0.09369, 0.8814, 0.1136, 0.8714, 0.1136, 0.8714, 0.09369, 0.8814, 0.2331, 0.8814, 0.253, 0.8714, 0.253, 0.8714, 0.2331, 0.8814, 0.07377, 0.8814, 0.09369, 0.8714, 0.09369, 0.8714, 0.07377, 0.8814, 0.2132, 0.8814, 0.2331, 0.8714, 0.2331, 0.8714, 0.2132, 0.8814, 0.05386, 0.8814, 0.07377, 0.8714, 0.07377, 0.8714, 0.05386, 0.8814, 0.1932, 0.8814, 0.2132, 0.8714, 0.2132, 0.8714, 0.1932, 0.8714, 0.253, 0.8714, 0.2729, 0.8615, 0.2729, 0.8615, 0.253, 0.8714, 0.09369, 0.8714, 0.1136, 0.8615, 0.1136, 0.8615, 0.09369, 0.8714, 0.2331, 0.8714, 0.253, 0.8615, 0.253, 0.8615, 0.2331, 0.8714, 0.07377, 0.8714, 0.09369, 0.8615, 0.09369, 0.8615, 0.07377, 0.8714, 0.2132, 0.8714, 0.2331, 0.8615, 0.2331, 0.8615, 0.2132, 0.8714, 0.05386, 0.8714, 0.07377, 0.8615, 0.07377, 0.8615, 0.05386, 0.8714, 0.1932, 0.8714, 0.2132, 0.8615, 0.2132, 0.8615, 0.1932, 0.8714, 0.03395, 0.8714, 0.05386, 0.8615, 0.05386, 0.8615, 0.03395, 0.8714, 0.1733, 0.8714, 0.1932, 0.8615, 0.1932, 0.8615, 0.1733, 0.8714, 0.3127, 0.8665, 0.3326, 0.8615, 0.3127, 0.8665, 0.01404, 0.8714, 0.03395, 0.8615, 0.03395, 0.8714, 0.1534, 0.8714, 0.1733, 0.8615, 0.1733, 0.8615, 0.1534, 0.8714, 0.2928, 0.8714, 0.3127, 0.8615, 0.3127, 0.8615, 0.2928, 0.8714, 0.1335, 0.8714, 0.1534, 0.8615, 0.1534, 0.8615, 0.1335, 0.8714, 0.2729, 0.8714, 0.2928, 0.8615, 0.2928, 0.8615, 0.2729, 0.8714, 0.1136, 0.8714, 0.1335, 0.8615, 0.1335, 0.8615, 0.1136, 0.8615, 0.1733, 0.8615, 0.1932, 0.8515, 0.1932, 0.8515, 0.1733, 0.8615, 0.3127, 0.8565, 0.3326, 0.8515, 0.3127, 0.8565, 0.01404, 0.8615, 0.03395, 0.8515, 0.03395, 0.8615, 0.1534, 0.8615, 0.1733, 0.8515, 0.1733, 0.8515, 0.1534, 0.8615, 0.2928, 0.8615, 0.3127, 0.8515, 0.3127, 0.8515, 0.2928, 0.8615, 0.1335, 0.8615, 0.1534, 0.8515, 0.1534, 0.8515, 0.1335, 0.8615, 0.2729, 0.8615, 0.2928, 0.8515, 0.2928, 0.8515, 0.2729, 0.8615, 0.1136, 0.8615, 0.1335, 0.8515, 0.1335, 0.8515, 0.1136, 0.8615, 0.253, 0.8615, 0.2729, 0.8515, 0.2729, 0.8515, 0.253, 0.8615, 0.09369, 0.8615, 0.1136, 0.8515, 0.1136, 0.8515, 0.09369, 0.8615, 0.2331, 0.8615, 0.253, 0.8515, 0.253, 0.8515, 0.2331, 0.8615, 0.07377, 0.8615, 0.09369, 0.8515, 0.09369, 0.8515, 0.07377, 0.8615, 0.2132, 0.8615, 0.2331, 0.8515, 0.2331, 0.8515, 0.2132, 0.8615, 0.05386, 0.8615, 0.07377, 0.8515, 0.07377, 0.8515, 0.05386, 0.8615, 0.1932, 0.8615, 0.2132, 0.8515, 0.2132, 0.8515, 0.1932, 0.8615, 0.03395, 0.8615, 0.05386, 0.8515, 0.05386, 0.8515, 0.03395, 0.8515, 0.09369, 0.8515, 0.1136, 0.8416, 0.1136, 0.8416, 0.09369, 0.8515, 0.2331, 0.8515, 0.253, 0.8416, 0.253, 0.8416, 0.2331, 0.8515, 0.07377, 0.8515, 0.09369, 0.8416, 0.09369, 0.8416, 0.07377, 0.8515, 0.2132, 0.8515, 0.2331, 0.8416, 0.2331, 0.8416, 0.2132, 0.8515, 0.05386, 0.8515, 0.07377, 0.8416, 0.07377, 0.8416, 0.05386, 0.8515, 0.1932, 0.8515, 0.2132, 0.8416, 0.2132, 0.8416, 0.1932, 0.8515, 0.03395, 0.8515, 0.05386, 0.8416, 0.05386, 0.8416, 0.03395, 0.8515, 0.1733, 0.8515, 0.1932, 0.8416, 0.1932, 0.8416, 0.1733, 0.8515, 0.3127, 0.8466, 0.3326, 0.8416, 0.3127, 0.8466, 0.01404, 0.8515, 0.03395, 0.8416, 0.03395, 0.8515, 0.1534, 0.8515, 0.1733, 0.8416, 0.1733, 0.8416, 0.1534, 0.8515, 0.2928, 0.8515, 0.3127, 0.8416, 0.3127, 0.8416, 0.2928, 0.8515, 0.1335, 0.8515, 0.1534, 0.8416, 0.1534, 0.8416, 0.1335, 0.8515, 0.2729, 0.8515, 0.2928, 0.8416, 0.2928, 0.8416, 0.2729, 0.8515, 0.1136, 0.8515, 0.1335, 0.8416, 0.1335, 0.8416, 0.1136, 0.8515, 0.253, 0.8515, 0.2729, 0.8416, 0.2729, 0.8416, 0.253, 0.8366, 0.01404, 0.8416, 0.03395, 0.8316, 0.03395, 0.8416, 0.1534, 0.8416, 0.1733, 0.8316, 0.1733, 0.8316, 0.1534, 0.8416, 0.2928, 0.8416, 0.3127, 0.8316, 0.3127, 0.8316, 0.2928, 0.8416, 0.1335, 0.8416, 0.1534, 0.8316, 0.1534, 0.8316, 0.1335, 0.8416, 0.2729, 0.8416, 0.2928, 0.8316, 0.2928, 0.8316, 0.2729, 0.8416, 0.1136, 0.8416, 0.1335, 0.8316, 0.1335, 0.8316, 0.1136, 0.8416, 0.253, 0.8416, 0.2729, 0.8316, 0.2729, 0.8316, 0.253, 0.8416, 0.09369, 0.8416, 0.1136, 0.8316, 0.1136, 0.8316, 0.09369, 0.8416, 0.2331, 0.8416, 0.253, 0.8316, 0.253, 0.8316, 0.2331, 0.8416, 0.07377, 0.8416, 0.09369, 0.8316, 0.09369, 0.8316, 0.07377, 0.8416, 0.2132, 0.8416, 0.2331, 0.8316, 0.2331, 0.8316, 0.2132, 0.8416, 0.05386, 0.8416, 0.07377, 0.8316, 0.07377, 0.8316, 0.05386, 0.8416, 0.1932, 0.8416, 0.2132, 0.8316, 0.2132, 0.8316, 0.1932, 0.8416, 0.03395, 0.8416, 0.05386, 0.8316, 0.05386, 0.8316, 0.03395, 0.8416, 0.1733, 0.8416, 0.1932, 0.8316, 0.1932, 0.8316, 0.1733, 0.8416, 0.3127, 0.8366, 0.3326, 0.8316, 0.3127, 0.8316, 0.07377, 0.8316, 0.09369, 0.8217, 0.09369, 0.8217, 0.07377, 0.8316, 0.2132, 0.8316, 0.2331, 0.8217, 0.2331, 0.8217, 0.2132, 0.8316, 0.05386, 0.8316, 0.07377, 0.8217, 0.07377, 0.8217, 0.05386, 0.8316, 0.1932, 0.8316, 0.2132, 0.8217, 0.2132, 0.8217, 0.1932, 0.8316, 0.03395, 0.8316, 0.05386, 0.8217, 0.05386, 0.8217, 0.03395, 0.8316, 0.1733, 0.8316, 0.1932, 0.8217, 0.1932, 0.8217, 0.1733, 0.8316, 0.3127, 0.8266, 0.3326, 0.8217, 0.3127, 0.8266, 0.01404, 0.8316, 0.03395, 0.8217, 0.03395, 0.8316, 0.1534, 0.8316, 0.1733, 0.8217, 0.1733, 0.8217, 0.1534, 0.8316, 0.2928, 0.8316, 0.3127, 0.8217, 0.3127, 0.8217, 0.2928, 0.8316, 0.1335, 0.8316, 0.1534, 0.8217, 0.1534, 0.8217, 0.1335, 0.8316, 0.2729, 0.8316, 0.2928, 0.8217, 0.2928, 0.8217, 0.2729, 0.8316, 0.1136, 0.8316, 0.1335, 0.8217, 0.1335, 0.8217, 0.1136, 0.8316, 0.253, 0.8316, 0.2729, 0.8217, 0.2729, 0.8217, 0.253, 0.8316, 0.09369, 0.8316, 0.1136, 0.8217, 0.1136, 0.8217, 0.09369, 0.8316, 0.2331, 0.8316, 0.253, 0.8217, 0.253, 0.8217, 0.2331, 0.8217, 0.2928, 0.8217, 0.3127, 0.8117, 0.3127, 0.8117, 0.2928, 0.8217, 0.1335, 0.8217, 0.1534, 0.8117, 0.1534, 0.8117, 0.1335, 0.8217, 0.2729, 0.8217, 0.2928, 0.8117, 0.2928, 0.8117, 0.2729, 0.8217, 0.1136, 0.8217, 0.1335, 0.8117, 0.1335, 0.8117, 0.1136, 0.8217, 0.253, 0.8217, 0.2729, 0.8117, 0.2729, 0.8117, 0.253, 0.8217, 0.09369, 0.8217, 0.1136, 0.8117, 0.1136, 0.8117, 0.09369, 0.8217, 0.2331, 0.8217, 0.253, 0.8117, 0.253, 0.8117, 0.2331, 0.8217, 0.07377, 0.8217, 0.09369, 0.8117, 0.09369, 0.8117, 0.07377, 0.8217, 0.2132, 0.8217, 0.2331, 0.8117, 0.2331, 0.8117, 0.2132, 0.8217, 0.05386, 0.8217, 0.07377, 0.8117, 0.07377, 0.8117, 0.05386, 0.8217, 0.1932, 0.8217, 0.2132, 0.8117, 0.2132, 0.8117, 0.1932, 0.8217, 0.03395, 0.8217, 0.05386, 0.8117, 0.05386, 0.8117, 0.03395, 0.8217, 0.1733, 0.8217, 0.1932, 0.8117, 0.1932, 0.8117, 0.1733, 0.8217, 0.3127, 0.8167, 0.3326, 0.8117, 0.3127, 0.8167, 0.01404, 0.8217, 0.03395, 0.8117, 0.03395, 0.8217, 0.1534, 0.8217, 0.1733, 0.8117, 0.1733, 0.8117, 0.1534, 0.8117, 0.2132, 0.8117, 0.2331, 0.8018, 0.2331, 0.8018, 0.2132, 0.8117, 0.05386, 0.8117, 0.07377, 0.8018, 0.07377, 0.8018, 0.05386, 0.8117, 0.1932, 0.8117, 0.2132, 0.8018, 0.2132, 0.8018, 0.1932, 0.8117, 0.03395, 0.8117, 0.05386, 0.8018, 0.05386, 0.8018, 0.03395, 0.8117, 0.1733, 0.8117, 0.1932, 0.8018, 0.1932, 0.8018, 0.1733, 0.8117, 0.3127, 0.8067, 0.3326, 0.8018, 0.3127, 0.8067, 0.01404, 0.8117, 0.03395, 0.8018, 0.03395, 0.8117, 0.1534, 0.8117, 0.1733, 0.8018, 0.1733, 0.8018, 0.1534, 0.8117, 0.2928, 0.8117, 0.3127, 0.8018, 0.3127, 0.8018, 0.2928, 0.8117, 0.1335, 0.8117, 0.1534, 0.8018, 0.1534, 0.8018, 0.1335, 0.8117, 0.2729, 0.8117, 0.2928, 0.8018, 0.2928, 0.8018, 0.2729, 0.8117, 0.1136, 0.8117, 0.1335, 0.8018, 0.1335, 0.8018, 0.1136, 0.8117, 0.253, 0.8117, 0.2729, 0.8018, 0.2729, 0.8018, 0.253, 0.8117, 0.09369, 0.8117, 0.1136, 0.8018, 0.1136, 0.8018, 0.09369, 0.8117, 0.2331, 0.8117, 0.253, 0.8018, 0.253, 0.8018, 0.2331, 0.8117, 0.07377, 0.8117, 0.09369, 0.8018, 0.09369, 0.8018, 0.07377, 0.8018, 0.1335, 0.8018, 0.1534, 0.7918, 0.1534, 0.7918, 0.1335, 0.8018, 0.2729, 0.8018, 0.2928, 0.7918, 0.2928, 0.7918, 0.2729, 0.8018, 0.1136, 0.8018, 0.1335, 0.7918, 0.1335, 0.7918, 0.1136, 0.8018, 0.253, 0.8018, 0.2729, 0.7918, 0.2729, 0.7918, 0.253, 0.8018, 0.09369, 0.8018, 0.1136, 0.7918, 0.1136, 0.7918, 0.09369, 0.8018, 0.2331, 0.8018, 0.253, 0.7918, 0.253, 0.7918, 0.2331, 0.8018, 0.07377, 0.8018, 0.09369, 0.7918, 0.09369, 0.7918, 0.07377, 0.8018, 0.2132, 0.8018, 0.2331, 0.7918, 0.2331, 0.7918, 0.2132, 0.8018, 0.05386, 0.8018, 0.07377, 0.7918, 0.07377, 0.7918, 0.05386, 0.8018, 0.1932, 0.8018, 0.2132, 0.7918, 0.2132, 0.7918, 0.1932, 0.8018, 0.03395, 0.8018, 0.05386, 0.7918, 0.05386, 0.7918, 0.03395, 0.8018, 0.1733, 0.8018, 0.1932, 0.7918, 0.1932, 0.7918, 0.1733, 0.8018, 0.3127, 0.7968, 0.3326, 0.7918, 0.3127, 0.7968, 0.01404, 0.8018, 0.03395, 0.7918, 0.03395, 0.8018, 0.1534, 0.8018, 0.1733, 0.7918, 0.1733, 0.7918, 0.1534, 0.8018, 0.2928, 0.8018, 0.3127, 0.7918, 0.3127, 0.7918, 0.2928, 0.7918, 0.05386, 0.7918, 0.07377, 0.7818, 0.07377, 0.7818, 0.05386, 0.7918, 0.1932, 0.7918, 0.2132, 0.7818, 0.2132, 0.7818, 0.1932, 0.7918, 0.03395, 0.7918, 0.05386, 0.7818, 0.05386, 0.7818, 0.03395, 0.7918, 0.1733, 0.7918, 0.1932, 0.7818, 0.1932, 0.7818, 0.1733, 0.7918, 0.3127, 0.7868, 0.3326, 0.7818, 0.3127, 0.7868, 0.01404, 0.7918, 0.03395, 0.7818, 0.03395, 0.7918, 0.1534, 0.7918, 0.1733, 0.7818, 0.1733, 0.7818, 0.1534, 0.7918, 0.2928, 0.7918, 0.3127, 0.7818, 0.3127, 0.7818, 0.2928, 0.7918, 0.1335, 0.7918, 0.1534, 0.7818, 0.1534, 0.7818, 0.1335, 0.7918, 0.2729, 0.7918, 0.2928, 0.7818, 0.2928, 0.7818, 0.2729, 0.7918, 0.1136, 0.7918, 0.1335, 0.7818, 0.1335, 0.7818, 0.1136, 0.7918, 0.253, 0.7918, 0.2729, 0.7818, 0.2729, 0.7818, 0.253, 0.7918, 0.09369, 0.7918, 0.1136, 0.7818, 0.1136, 0.7818, 0.09369, 0.7918, 0.2331, 0.7918, 0.253, 0.7818, 0.253, 0.7818, 0.2331, 0.7918, 0.07377, 0.7918, 0.09369, 0.7818, 0.09369, 0.7818, 0.07377, 0.7918, 0.2132, 0.7918, 0.2331, 0.7818, 0.2331, 0.7818, 0.2132, 0.7818, 0.2729, 0.7818, 0.2928, 0.7719, 0.2928, 0.7719, 0.2729, 0.7818, 0.1136, 0.7818, 0.1335, 0.7719, 0.1335, 0.7719, 0.1136, 0.7818, 0.253, 0.7818, 0.2729, 0.7719, 0.2729, 0.7719, 0.253, 0.7818, 0.09369, 0.7818, 0.1136, 0.7719, 0.1136, 0.7719, 0.09369, 0.7818, 0.2331, 0.7818, 0.253, 0.7719, 0.253, 0.7719, 0.2331, 0.7818, 0.07377, 0.7818, 0.09369, 0.7719, 0.09369, 0.7719, 0.07377, 0.7818, 0.2132, 0.7818, 0.2331, 0.7719, 0.2331, 0.7719, 0.2132, 0.7818, 0.05386, 0.7818, 0.07377, 0.7719, 0.07377, 0.7719, 0.05386, 0.7818, 0.1932, 0.7818, 0.2132, 0.7719, 0.2132, 0.7719, 0.1932, 0.7818, 0.03395, 0.7818, 0.05386, 0.7719, 0.05386, 0.7719, 0.03395, 0.7818, 0.1733, 0.7818, 0.1932, 0.7719, 0.1932, 0.7719, 0.1733, 0.7818, 0.3127, 0.7769, 0.3326, 0.7719, 0.3127, 0.7769, 0.01404, 0.7818, 0.03395, 0.7719, 0.03395, 0.7818, 0.1534, 0.7818, 0.1733, 0.7719, 0.1733, 0.7719, 0.1534, 0.7818, 0.2928, 0.7818, 0.3127, 0.7719, 0.3127, 0.7719, 0.2928, 0.7818, 0.1335, 0.7818, 0.1534, 0.7719, 0.1534, 0.7719, 0.1335, 0.7719, 0.1932, 0.7719, 0.2132, 0.7619, 0.2132, 0.7619, 0.1932, 0.7719, 0.03395, 0.7719, 0.05386, 0.7619, 0.05386, 0.7619, 0.03395, 0.7719, 0.1733, 0.7719, 0.1932, 0.7619, 0.1932, 0.7619, 0.1733, 0.7719, 0.3127, 0.7669, 0.3326, 0.7619, 0.3127, 0.7669, 0.01404, 0.7719, 0.03395, 0.7619, 0.03395, 0.7719, 0.1534, 0.7719, 0.1733, 0.7619, 0.1733, 0.7619, 0.1534, 0.7719, 0.2928, 0.7719, 0.3127, 0.7619, 0.3127, 0.7619, 0.2928, 0.7719, 0.1335, 0.7719, 0.1534, 0.7619, 0.1534, 0.7619, 0.1335, 0.7719, 0.2729, 0.7719, 0.2928, 0.7619, 0.2928, 0.7619, 0.2729, 0.7719, 0.1136, 0.7719, 0.1335, 0.7619, 0.1335, 0.7619, 0.1136, 0.7719, 0.253, 0.7719, 0.2729, 0.7619, 0.2729, 0.7619, 0.253, 0.7719, 0.09369, 0.7719, 0.1136, 0.7619, 0.1136, 0.7619, 0.09369, 0.7719, 0.2331, 0.7719, 0.253, 0.7619, 0.253, 0.7619, 0.2331, 0.7719, 0.07377, 0.7719, 0.09369, 0.7619, 0.09369, 0.7619, 0.07377, 0.7719, 0.2132, 0.7719, 0.2331, 0.7619, 0.2331, 0.7619, 0.2132, 0.7719, 0.05386, 0.7719, 0.07377, 0.7619, 0.07377, 0.7619, 0.05386, 0.7619, 0.1136, 0.7619, 0.1335, 0.752, 0.1335, 0.752, 0.1136, 0.7619, 0.253, 0.7619, 0.2729, 0.752, 0.2729, 0.752, 0.253, 0.7619, 0.09369, 0.7619, 0.1136, 0.752, 0.1136, 0.752, 0.09369, 0.7619, 0.2331, 0.7619, 0.253, 0.752, 0.253, 0.752, 0.2331, 0.7619, 0.07377, 0.7619, 0.09369, 0.752, 0.09369, 0.752, 0.07377, 0.7619, 0.2132, 0.7619, 0.2331, 0.752, 0.2331, 0.752, 0.2132, 0.7619, 0.05386, 0.7619, 0.07377, 0.752, 0.07377, 0.752, 0.05386, 0.7619, 0.1932, 0.7619, 0.2132, 0.752, 0.2132, 0.752, 0.1932, 0.7619, 0.03395, 0.7619, 0.05386, 0.752, 0.05386, 0.752, 0.03395, 0.7619, 0.1733, 0.7619, 0.1932, 0.752, 0.1932, 0.752, 0.1733, 0.7619, 0.3127, 0.757, 0.3326, 0.752, 0.3127, 0.757, 0.01404, 0.7619, 0.03395, 0.752, 0.03395, 0.7619, 0.1534, 0.7619, 0.1733, 0.752, 0.1733, 0.752, 0.1534, 0.7619, 0.2928, 0.7619, 0.3127, 0.752, 0.3127, 0.752, 0.2928, 0.7619, 0.1335, 0.7619, 0.1534, 0.752, 0.1534, 0.752, 0.1335, 0.7619, 0.2729, 0.7619, 0.2928, 0.752, 0.2928, 0.752, 0.2729, 0.752, 0.03395, 0.752, 0.05386, 0.742, 0.05386, 0.742, 0.03395, 0.752, 0.1733, 0.752, 0.1932, 0.742, 0.1932, 0.742, 0.1733, 0.752, 0.3127, 0.747, 0.3326, 0.742, 0.3127, 0.747, 0.01404, 0.752, 0.03395, 0.742, 0.03395, 0.752, 0.1534, 0.752, 0.1733, 0.742, 0.1733, 0.742, 0.1534, 0.752, 0.2928, 0.752, 0.3127, 0.742, 0.3127, 0.742, 0.2928, 0.752, 0.1335, 0.752, 0.1534, 0.742, 0.1534, 0.742, 0.1335, 0.752, 0.2729, 0.752, 0.2928, 0.742, 0.2928, 0.742, 0.2729, 0.752, 0.1136, 0.752, 0.1335, 0.742, 0.1335, 0.742, 0.1136, 0.752, 0.253, 0.752, 0.2729, 0.742, 0.2729, 0.742, 0.253, 0.752, 0.09369, 0.752, 0.1136, 0.742, 0.1136, 0.742, 0.09369, 0.752, 0.2331, 0.752, 0.253, 0.742, 0.253, 0.742, 0.2331, 0.752, 0.07377, 0.752, 0.09369, 0.742, 0.09369, 0.742, 0.07377, 0.752, 0.2132, 0.752, 0.2331, 0.742, 0.2331, 0.742, 0.2132, 0.752, 0.05386, 0.752, 0.07377, 0.742, 0.07377, 0.742, 0.05386, 0.752, 0.1932, 0.752, 0.2132, 0.742, 0.2132, 0.742, 0.1932, 0.742, 0.09369, 0.742, 0.1136, 0.7321, 0.1136, 0.7321, 0.09369, 0.742, 0.2331, 0.742, 0.253, 0.7321, 0.253, 0.7321, 0.2331, 0.742, 0.07377, 0.742, 0.09369, 0.7321, 0.09369, 0.7321, 0.07377, 0.742, 0.2132, 0.742, 0.2331, 0.7321, 0.2331, 0.7321, 0.2132, 0.742, 0.05386, 0.742, 0.07377, 0.7321, 0.07377, 0.7321, 0.05386, 0.742, 0.1932, 0.742, 0.2132, 0.7321, 0.2132, 0.7321, 0.1932, 0.742, 0.03395, 0.742, 0.05386, 0.7321, 0.05386, 0.7321, 0.03395, 0.742, 0.1733, 0.742, 0.1932, 0.7321, 0.1932, 0.7321, 0.1733, 0.742, 0.3127, 0.737, 0.3326, 0.7321, 0.3127, 0.737, 0.01404, 0.742, 0.03395, 0.7321, 0.03395, 0.742, 0.1534, 0.742, 0.1733, 0.7321, 0.1733, 0.7321, 0.1534, 0.742, 0.2928, 0.742, 0.3127, 0.7321, 0.3127, 0.7321, 0.2928, 0.742, 0.1335, 0.742, 0.1534, 0.7321, 0.1534, 0.7321, 0.1335, 0.742, 0.2729, 0.742, 0.2928, 0.7321, 0.2928, 0.7321, 0.2729, 0.742, 0.1136, 0.742, 0.1335, 0.7321, 0.1335, 0.7321, 0.1136, 0.742, 0.253, 0.742, 0.2729, 0.7321, 0.2729, 0.7321, 0.253, 0.7321, 0.3127, 0.7271, 0.3326, 0.7221, 0.3127, 0.7271, 0.01404, 0.7321, 0.03395, 0.7221, 0.03395, 0.7321, 0.1534, 0.7321, 0.1733, 0.7221, 0.1733, 0.7221, 0.1534, 0.7321, 0.2928, 0.7321, 0.3127, 0.7221, 0.3127, 0.7221, 0.2928, 0.7321, 0.1335, 0.7321, 0.1534, 0.7221, 0.1534, 0.7221, 0.1335, 0.7321, 0.2729, 0.7321, 0.2928, 0.7221, 0.2928, 0.7221, 0.2729, 0.7321, 0.1136, 0.7321, 0.1335, 0.7221, 0.1335, 0.7221, 0.1136, 0.7321, 0.253, 0.7321, 0.2729, 0.7221, 0.2729, 0.7221, 0.253, 0.7321, 0.09369, 0.7321, 0.1136, 0.7221, 0.1136, 0.7221, 0.09369, 0.7321, 0.2331, 0.7321, 0.253, 0.7221, 0.253, 0.7221, 0.2331, 0.7321, 0.07377, 0.7321, 0.09369, 0.7221, 0.09369, 0.7221, 0.07377, 0.7321, 0.2132, 0.7321, 0.2331, 0.7221, 0.2331, 0.7221, 0.2132, 0.7321, 0.05386, 0.7321, 0.07377, 0.7221, 0.07377, 0.7221, 0.05386, 0.7321, 0.1932, 0.7321, 0.2132, 0.7221, 0.2132, 0.7221, 0.1932, 0.7321, 0.03395, 0.7321, 0.05386, 0.7221, 0.05386, 0.7221, 0.03395, 0.7321, 0.1733, 0.7321, 0.1932, 0.7221, 0.1932, 0.7221, 0.1733, 0.7221, 0.2331, 0.7221, 0.253, 0.7122, 0.253, 0.7122, 0.2331, 0.7221, 0.07377, 0.7221, 0.09369, 0.7122, 0.09369, 0.7122, 0.07377, 0.7221, 0.2132, 0.7221, 0.2331, 0.7122, 0.2331, 0.7122, 0.2132, 0.7221, 0.05386, 0.7221, 0.07377, 0.7122, 0.07377, 0.7122, 0.05386, 0.7221, 0.1932, 0.7221, 0.2132, 0.7122, 0.2132, 0.7122, 0.1932, 0.7221, 0.03395, 0.7221, 0.05386, 0.7122, 0.05386, 0.7122, 0.03395, 0.7221, 0.1733, 0.7221, 0.1932, 0.7122, 0.1932, 0.7122, 0.1733, 0.7221, 0.3127, 0.7171, 0.3326, 0.7122, 0.3127, 0.7171, 0.01404, 0.7221, 0.03395, 0.7122, 0.03395, 0.7221, 0.1534, 0.7221, 0.1733, 0.7122, 0.1733, 0.7122, 0.1534, 0.7221, 0.2928, 0.7221, 0.3127, 0.7122, 0.3127, 0.7122, 0.2928, 0.7221, 0.1335, 0.7221, 0.1534, 0.7122, 0.1534, 0.7122, 0.1335, 0.7221, 0.2729, 0.7221, 0.2928, 0.7122, 0.2928, 0.7122, 0.2729, 0.7221, 0.1136, 0.7221, 0.1335, 0.7122, 0.1335, 0.7122, 0.1136, 0.7221, 0.253, 0.7221, 0.2729, 0.7122, 0.2729, 0.7122, 0.253, 0.7221, 0.09369, 0.7221, 0.1136, 0.7122, 0.1136, 0.7122, 0.09369, 0.7122, 0.1534, 0.7122, 0.1733, 0.7022, 0.1733, 0.7022, 0.1534, 0.7122, 0.2928, 0.7122, 0.3127, 0.7022, 0.3127, 0.7022, 0.2928, 0.7122, 0.1335, 0.7122, 0.1534, 0.7022, 0.1534, 0.7022, 0.1335, 0.7122, 0.2729, 0.7122, 0.2928, 0.7022, 0.2928, 0.7022, 0.2729, 0.7122, 0.1136, 0.7122, 0.1335, 0.7022, 0.1335, 0.7022, 0.1136, 0.7122, 0.253, 0.7122, 0.2729, 0.7022, 0.2729, 0.7022, 0.253, 0.7122, 0.09369, 0.7122, 0.1136, 0.7022, 0.1136, 0.7022, 0.09369, 0.7122, 0.2331, 0.7122, 0.253, 0.7022, 0.253, 0.7022, 0.2331, 0.7122, 0.07377, 0.7122, 0.09369, 0.7022, 0.09369, 0.7022, 0.07377, 0.7122, 0.2132, 0.7122, 0.2331, 0.7022, 0.2331, 0.7022, 0.2132, 0.7122, 0.05386, 0.7122, 0.07377, 0.7022, 0.07377, 0.7022, 0.05386, 0.7122, 0.1932, 0.7122, 0.2132, 0.7022, 0.2132, 0.7022, 0.1932, 0.7122, 0.03395, 0.7122, 0.05386, 0.7022, 0.05386, 0.7022, 0.03395, 0.7122, 0.1733, 0.7122, 0.1932, 0.7022, 0.1932, 0.7022, 0.1733, 0.7122, 0.3127, 0.7072, 0.3326, 0.7022, 0.3127, 0.7072, 0.01404, 0.7122, 0.03395, 0.7022, 0.03395, 0.7022, 0.07377, 0.7022, 0.09369, 0.6922, 0.09369, 0.6922, 0.07377, 0.7022, 0.2132, 0.7022, 0.2331, 0.6922, 0.2331, 0.6922, 0.2132, 0.7022, 0.05386, 0.7022, 0.07377, 0.6922, 0.07377, 0.6922, 0.05386, 0.7022, 0.1932, 0.7022, 0.2132, 0.6922, 0.2132, 0.6922, 0.1932, 0.7022, 0.03395, 0.7022, 0.05386, 0.6922, 0.05386, 0.6922, 0.03395, 0.7022, 0.1733, 0.7022, 0.1932, 0.6922, 0.1932, 0.6922, 0.1733, 0.7022, 0.3127, 0.6972, 0.3326, 0.6922, 0.3127, 0.6972, 0.01404, 0.7022, 0.03395, 0.6922, 0.03395, 0.7022, 0.1534, 0.7022, 0.1733, 0.6922, 0.1733, 0.6922, 0.1534, 0.7022, 0.2928, 0.7022, 0.3127, 0.6922, 0.3127, 0.6922, 0.2928, 0.7022, 0.1335, 0.7022, 0.1534, 0.6922, 0.1534, 0.6922, 0.1335, 0.7022, 0.2729, 0.7022, 0.2928, 0.6922, 0.2928, 0.6922, 0.2729, 0.7022, 0.1136, 0.7022, 0.1335, 0.6922, 0.1335, 0.6922, 0.1136, 0.7022, 0.253, 0.7022, 0.2729, 0.6922, 0.2729, 0.6922, 0.253, 0.7022, 0.09369, 0.7022, 0.1136, 0.6922, 0.1136, 0.6922, 0.09369, 0.7022, 0.2331, 0.7022, 0.253, 0.6922, 0.253, 0.6922, 0.2331, 0.6922, 0.2928, 0.6922, 0.3127, 0.6823, 0.3127, 0.6823, 0.2928, 0.6922, 0.1335, 0.6922, 0.1534, 0.6823, 0.1534, 0.6823, 0.1335, 0.6922, 0.2729, 0.6922, 0.2928, 0.6823, 0.2928, 0.6823, 0.2729, 0.6922, 0.1136, 0.6922, 0.1335, 0.6823, 0.1335, 0.6823, 0.1136, 0.6922, 0.253, 0.6922, 0.2729, 0.6823, 0.2729, 0.6823, 0.253, 0.6922, 0.09369, 0.6922, 0.1136, 0.6823, 0.1136, 0.6823, 0.09369, 0.6922, 0.2331, 0.6922, 0.253, 0.6823, 0.253, 0.6823, 0.2331, 0.6922, 0.07377, 0.6922, 0.09369, 0.6823, 0.09369, 0.6823, 0.07377, 0.6922, 0.2132, 0.6922, 0.2331, 0.6823, 0.2331, 0.6823, 0.2132, 0.6922, 0.05386, 0.6922, 0.07377, 0.6823, 0.07377, 0.6823, 0.05386, 0.6922, 0.1932, 0.6922, 0.2132, 0.6823, 0.2132, 0.6823, 0.1932, 0.6922, 0.03395, 0.6922, 0.05386, 0.6823, 0.05386, 0.6823, 0.03395, 0.6922, 0.1733, 0.6922, 0.1932, 0.6823, 0.1932, 0.6823, 0.1733, 0.6922, 0.3127, 0.6873, 0.3326, 0.6823, 0.3127, 0.6873, 0.01404, 0.6922, 0.03395, 0.6823, 0.03395, 0.6922, 0.1534, 0.6922, 0.1733, 0.6823, 0.1733, 0.6823, 0.1534, 0.6823, 0.2132, 0.6823, 0.2331, 0.6723, 0.2331, 0.6723, 0.2132, 0.6823, 0.05386, 0.6823, 0.07377, 0.6723, 0.07377, 0.6723, 0.05386, 0.6823, 0.1932, 0.6823, 0.2132, 0.6723, 0.2132, 0.6723, 0.1932, 0.6823, 0.03395, 0.6823, 0.05386, 0.6723, 0.05386, 0.6723, 0.03395, 0.6823, 0.1733, 0.6823, 0.1932, 0.6723, 0.1932, 0.6723, 0.1733, 0.6823, 0.3127, 0.6773, 0.3326, 0.6723, 0.3127, 0.6773, 0.01404, 0.6823, 0.03395, 0.6723, 0.03395, 0.6823, 0.1534, 0.6823, 0.1733, 0.6723, 0.1733, 0.6723, 0.1534, 0.6823, 0.2928, 0.6823, 0.3127, 0.6723, 0.3127, 0.6723, 0.2928, 0.6823, 0.1335, 0.6823, 0.1534, 0.6723, 0.1534, 0.6723, 0.1335, 0.6823, 0.2729, 0.6823, 0.2928, 0.6723, 0.2928, 0.6723, 0.2729, 0.6823, 0.1136, 0.6823, 0.1335, 0.6723, 0.1335, 0.6723, 0.1136, 0.6823, 0.253, 0.6823, 0.2729, 0.6723, 0.2729, 0.6723, 0.253, 0.6823, 0.09369, 0.6823, 0.1136, 0.6723, 0.1136, 0.6723, 0.09369, 0.6823, 0.2331, 0.6823, 0.253, 0.6723, 0.253, 0.6723, 0.2331, 0.6823, 0.07377, 0.6823, 0.09369, 0.6723, 0.09369, 0.6723, 0.07377, 0.6723, 0.1335, 0.6723, 0.1534, 0.6624, 0.1534, 0.6624, 0.1335, 0.6723, 0.2729, 0.6723, 0.2928, 0.6624, 0.2928, 0.6624, 0.2729, 0.6723, 0.1136, 0.6723, 0.1335, 0.6624, 0.1335, 0.6624, 0.1136, 0.6723, 0.253, 0.6723, 0.2729, 0.6624, 0.2729, 0.6624, 0.253, 0.6723, 0.09369, 0.6723, 0.1136, 0.6624, 0.1136, 0.6624, 0.09369, 0.6723, 0.2331, 0.6723, 0.253, 0.6624, 0.253, 0.6624, 0.2331, 0.6723, 0.07377, 0.6723, 0.09369, 0.6624, 0.09369, 0.6624, 0.07377, 0.6723, 0.2132, 0.6723, 0.2331, 0.6624, 0.2331, 0.6624, 0.2132, 0.6723, 0.05386, 0.6723, 0.07377, 0.6624, 0.07377, 0.6624, 0.05386, 0.6723, 0.1932, 0.6723, 0.2132, 0.6624, 0.2132, 0.6624, 0.1932, 0.6723, 0.03395, 0.6723, 0.05386, 0.6624, 0.05386, 0.6624, 0.03395, 0.6723, 0.1733, 0.6723, 0.1932, 0.6624, 0.1932, 0.6624, 0.1733, 0.6723, 0.3127, 0.6674, 0.3326, 0.6624, 0.3127, 0.6674, 0.01404, 0.6723, 0.03395, 0.6624, 0.03395, 0.6723, 0.1534, 0.6723, 0.1733, 0.6624, 0.1733, 0.6624, 0.1534, 0.6723, 0.2928, 0.6723, 0.3127, 0.6624, 0.3127, 0.6624, 0.2928, 0.981, 0.05386, 0.981, 0.07377, 0.971, 0.07377, 0.971, 0.05386, 0.981, 0.1932, 0.981, 0.2132, 0.971, 0.2132, 0.971, 0.1932, 0.981, 0.03395, 0.981, 0.05386, 0.971, 0.05386, 0.971, 0.03395, 0.981, 0.1733, 0.981, 0.1932, 0.971, 0.1932, 0.971, 0.1733, 0.981, 0.3127, 0.976, 0.3326, 0.971, 0.3127, 0.976, 0.01404, 0.981, 0.03395, 0.971, 0.03395, 0.981, 0.1534, 0.981, 0.1733, 0.971, 0.1733, 0.971, 0.1534, 0.981, 0.2928, 0.981, 0.3127, 0.971, 0.3127, 0.971, 0.2928, 0.981, 0.1335, 0.981, 0.1534, 0.971, 0.1534, 0.971, 0.1335, 0.981, 0.2729, 0.981, 0.2928, 0.971, 0.2928, 0.971, 0.2729, 0.981, 0.1136, 0.981, 0.1335, 0.971, 0.1335, 0.971, 0.1136, 0.981, 0.253, 0.981, 0.2729, 0.971, 0.2729, 0.971, 0.253, 0.981, 0.09369, 0.981, 0.1136, 0.971, 0.1136, 0.971, 0.09369, 0.981, 0.2331, 0.981, 0.253, 0.971, 0.253, 0.971, 0.2331, 0.981, 0.07377, 0.981, 0.09369, 0.971, 0.09369, 0.971, 0.07377, 0.981, 0.2132, 0.981, 0.2331, 0.971, 0.2331, 0.971, 0.2132, 0.971, 0.1136, 0.971, 0.1335, 0.961, 0.1335, 0.961, 0.1136, 0.971, 0.253, 0.971, 0.2729, 0.961, 0.2729, 0.961, 0.253, 0.971, 0.09369, 0.971, 0.1136, 0.961, 0.1136, 0.961, 0.09369, 0.971, 0.2331, 0.971, 0.253, 0.961, 0.253, 0.961, 0.2331, 0.971, 0.07377, 0.971, 0.09369, 0.961, 0.09369, 0.961, 0.07377, 0.971, 0.2132, 0.971, 0.2331, 0.961, 0.2331, 0.961, 0.2132, 0.971, 0.05386, 0.971, 0.07377, 0.961, 0.07377, 0.961, 0.05386, 0.971, 0.1932, 0.971, 0.2132, 0.961, 0.2132, 0.961, 0.1932, 0.971, 0.03395, 0.971, 0.05386, 0.961, 0.05386, 0.961, 0.03395, 0.971, 0.1733, 0.971, 0.1932, 0.961, 0.1932, 0.961, 0.1733, 0.971, 0.3127, 0.966, 0.3326, 0.961, 0.3127, 0.966, 0.01404, 0.971, 0.03395, 0.961, 0.03395, 0.971, 0.1534, 0.971, 0.1733, 0.961, 0.1733, 0.961, 0.1534, 0.971, 0.2928, 0.971, 0.3127, 0.961, 0.3127, 0.961, 0.2928, 0.971, 0.1335, 0.971, 0.1534, 0.961, 0.1534, 0.961, 0.1335, 0.971, 0.2729, 0.971, 0.2928, 0.961, 0.2928, 0.961, 0.2729, 0.961, 0.03395, 0.961, 0.05386, 0.9511, 0.05386, 0.9511, 0.03395, 0.961, 0.1733, 0.961, 0.1932, 0.9511, 0.1932, 0.9511, 0.1733, 0.961, 0.3127, 0.9561, 0.3326, 0.9511, 0.3127, 0.9561, 0.01404, 0.961, 0.03395, 0.9511, 0.03395, 0.961, 0.1534, 0.961, 0.1733, 0.9511, 0.1733, 0.9511, 0.1534, 0.961, 0.2928, 0.961, 0.3127, 0.9511, 0.3127, 0.9511, 0.2928, 0.961, 0.1335, 0.961, 0.1534, 0.9511, 0.1534, 0.9511, 0.1335, 0.961, 0.2729, 0.961, 0.2928, 0.9511, 0.2928, 0.9511, 0.2729, 0.961, 0.1136, 0.961, 0.1335, 0.9511, 0.1335, 0.9511, 0.1136, 0.961, 0.253, 0.961, 0.2729, 0.9511, 0.2729, 0.9511, 0.253, 0.961, 0.09369, 0.961, 0.1136, 0.9511, 0.1136, 0.9511, 0.09369, 0.961, 0.2331, 0.961, 0.253, 0.9511, 0.253, 0.9511, 0.2331, 0.961, 0.07377, 0.961, 0.09369, 0.9511, 0.09369, 0.9511, 0.07377, 0.961, 0.2132, 0.961, 0.2331, 0.9511, 0.2331, 0.9511, 0.2132, 0.961, 0.05386, 0.961, 0.07377, 0.9511, 0.07377, 0.9511, 0.05386, 0.961, 0.1932, 0.961, 0.2132, 0.9511, 0.2132, 0.9511, 0.1932, 0.9511, 0.253, 0.9511, 0.2729, 0.9411, 0.2729, 0.9411, 0.253, 0.9511, 0.09369, 0.9511, 0.1136, 0.9411, 0.1136, 0.9411, 0.09369, 0.9511, 0.2331, 0.9511, 0.253, 0.9411, 0.253, 0.9411, 0.2331, 0.9511, 0.07377, 0.9511, 0.09369, 0.9411, 0.09369, 0.9411, 0.07377, 0.9511, 0.2132, 0.9511, 0.2331, 0.9411, 0.2331, 0.9411, 0.2132, 0.9511, 0.05386, 0.9511, 0.07377, 0.9411, 0.07377, 0.9411, 0.05386, 0.9511, 0.1932, 0.9511, 0.2132, 0.9411, 0.2132, 0.9411, 0.1932, 0.9511, 0.03395, 0.9511, 0.05386, 0.9411, 0.05386, 0.9411, 0.03395, 0.9511, 0.1733, 0.9511, 0.1932, 0.9411, 0.1932, 0.9411, 0.1733, 0.9511, 0.3127, 0.9461, 0.3326, 0.9411, 0.3127, 0.9461, 0.01404, 0.9511, 0.03395, 0.9411, 0.03395, 0.9511, 0.1534, 0.9511, 0.1733, 0.9411, 0.1733, 0.9411, 0.1534, 0.9511, 0.2928, 0.9511, 0.3127, 0.9411, 0.3127, 0.9411, 0.2928, 0.9511, 0.1335, 0.9511, 0.1534, 0.9411, 0.1534, 0.9411, 0.1335, 0.9511, 0.2729, 0.9511, 0.2928, 0.9411, 0.2928, 0.9411, 0.2729, 0.9511, 0.1136, 0.9511, 0.1335, 0.9411, 0.1335, 0.9411, 0.1136, 0.9411, 0.1733, 0.9411, 0.1932, 0.9312, 0.1932, 0.9312, 0.1733, 0.9411, 0.3127, 0.9362, 0.3326, 0.9312, 0.3127, 0.9362, 0.01404, 0.9411, 0.03395, 0.9312, 0.03395, 0.9411, 0.1534, 0.9411, 0.1733, 0.9312, 0.1733, 0.9312, 0.1534, 0.9411, 0.2928, 0.9411, 0.3127, 0.9312, 0.3127, 0.9312, 0.2928, 0.9411, 0.1335, 0.9411, 0.1534, 0.9312, 0.1534, 0.9312, 0.1335, 0.9411, 0.2729, 0.9411, 0.2928, 0.9312, 0.2928, 0.9312, 0.2729, 0.9411, 0.1136, 0.9411, 0.1335, 0.9312, 0.1335, 0.9312, 0.1136, 0.9411, 0.253, 0.9411, 0.2729, 0.9312, 0.2729, 0.9312, 0.253, 0.9411, 0.09369, 0.9411, 0.1136, 0.9312, 0.1136, 0.9312, 0.09369, 0.9411, 0.2331, 0.9411, 0.253, 0.9312, 0.253, 0.9312, 0.2331, 0.9411, 0.07377, 0.9411, 0.09369, 0.9312, 0.09369, 0.9312, 0.07377, 0.9411, 0.2132, 0.9411, 0.2331, 0.9312, 0.2331, 0.9312, 0.2132, 0.9411, 0.05386, 0.9411, 0.07377, 0.9312, 0.07377, 0.9312, 0.05386, 0.9411, 0.1932, 0.9411, 0.2132, 0.9312, 0.2132, 0.9312, 0.1932, 0.9411, 0.03395, 0.9411, 0.05386, 0.9312, 0.05386, 0.9312, 0.03395, 0.9312, 0.09369, 0.9312, 0.1136, 0.9212, 0.1136, 0.9212, 0.09369, 0.9312, 0.2331, 0.9312, 0.253, 0.9212, 0.253, 0.9212, 0.2331, 0.9312, 0.07377, 0.9312, 0.09369, 0.9212, 0.09369, 0.9212, 0.07377, 0.9312, 0.2132, 0.9312, 0.2331, 0.9212, 0.2331, 0.9212, 0.2132, 0.9312, 0.05386, 0.9312, 0.07377, 0.9212, 0.07377, 0.9212, 0.05386, 0.9312, 0.1932, 0.9312, 0.2132, 0.9212, 0.2132, 0.9212, 0.1932, 0.9312, 0.03395, 0.9312, 0.05386, 0.9212, 0.05386, 0.9212, 0.03395, 0.9312, 0.1733, 0.9312, 0.1932, 0.9212, 0.1932, 0.9212, 0.1733, 0.9312, 0.3127, 0.9262, 0.3326, 0.9212, 0.3127, 0.9262, 0.01404, 0.9312, 0.03395, 0.9212, 0.03395, 0.9312, 0.1534, 0.9312, 0.1733, 0.9212, 0.1733, 0.9212, 0.1534, 0.9312, 0.2928, 0.9312, 0.3127, 0.9212, 0.3127, 0.9212, 0.2928, 0.9312, 0.1335, 0.9312, 0.1534, 0.9212, 0.1534, 0.9212, 0.1335, 0.9312, 0.2729, 0.9312, 0.2928, 0.9212, 0.2928, 0.9212, 0.2729, 0.9312, 0.1136, 0.9312, 0.1335, 0.9212, 0.1335, 0.9212, 0.1136, 0.9312, 0.253, 0.9312, 0.2729, 0.9212, 0.2729, 0.9212, 0.253, 0.9212, 0.3127, 0.9162, 0.3326, 0.9113, 0.3127, 0.9162, 0.01404, 0.9212, 0.03395, 0.9113, 0.03395, 0.9212, 0.1534, 0.9212, 0.1733, 0.9113, 0.1733, 0.9113, 0.1534, 0.9212, 0.2928, 0.9212, 0.3127, 0.9113, 0.3127, 0.9113, 0.2928, 0.9212, 0.1335, 0.9212, 0.1534, 0.9113, 0.1534, 0.9113, 0.1335, 0.9212, 0.2729, 0.9212, 0.2928, 0.9113, 0.2928, 0.9113, 0.2729, 0.9212, 0.1136, 0.9212, 0.1335, 0.9113, 0.1335, 0.9113, 0.1136, 0.9212, 0.253, 0.9212, 0.2729, 0.9113, 0.2729, 0.9113, 0.253, 0.9212, 0.09369, 0.9212, 0.1136, 0.9113, 0.1136, 0.9113, 0.09369, 0.9212, 0.2331, 0.9212, 0.253, 0.9113, 0.253, 0.9113, 0.2331, 0.9212, 0.07377, 0.9212, 0.09369, 0.9113, 0.09369, 0.9113, 0.07377, 0.9212, 0.2132, 0.9212, 0.2331, 0.9113, 0.2331, 0.9113, 0.2132, 0.9212, 0.05386, 0.9212, 0.07377, 0.9113, 0.07377, 0.9113, 0.05386, 0.9212, 0.1932, 0.9212, 0.2132, 0.9113, 0.2132, 0.9113, 0.1932, 0.9212, 0.03395, 0.9212, 0.05386, 0.9113, 0.05386, 0.9113, 0.03395, 0.9212, 0.1733, 0.9212, 0.1932, 0.9113, 0.1932, 0.9113, 0.1733, 0.9113, 0.2331, 0.9113, 0.253, 0.9013, 0.253, 0.9013, 0.2331, 0.9113, 0.07377, 0.9113, 0.09369, 0.9013, 0.09369, 0.9013, 0.07377, 0.9113, 0.2132, 0.9113, 0.2331, 0.9013, 0.2331, 0.9013, 0.2132, 0.9113, 0.05386, 0.9113, 0.07377, 0.9013, 0.07377, 0.9013, 0.05386, 0.9113, 0.1932, 0.9113, 0.2132, 0.9013, 0.2132, 0.9013, 0.1932, 0.9113, 0.03395, 0.9113, 0.05386, 0.9013, 0.05386, 0.9013, 0.03395, 0.9113, 0.1733, 0.9113, 0.1932, 0.9013, 0.1932, 0.9013, 0.1733, 0.9113, 0.3127, 0.9063, 0.3326, 0.9013, 0.3127, 0.9063, 0.01404, 0.9113, 0.03395, 0.9013, 0.03395, 0.9113, 0.1534, 0.9113, 0.1733, 0.9013, 0.1733, 0.9013, 0.1534, 0.9113, 0.2928, 0.9113, 0.3127, 0.9013, 0.3127, 0.9013, 0.2928, 0.9113, 0.1335, 0.9113, 0.1534, 0.9013, 0.1534, 0.9013, 0.1335, 0.9113, 0.2729, 0.9113, 0.2928, 0.9013, 0.2928, 0.9013, 0.2729, 0.9113, 0.1136, 0.9113, 0.1335, 0.9013, 0.1335, 0.9013, 0.1136, 0.9113, 0.253, 0.9113, 0.2729, 0.9013, 0.2729, 0.9013, 0.253, 0.9113, 0.09369, 0.9113, 0.1136, 0.9013, 0.1136, 0.9013, 0.09369])
me_sphere.materials.append(mat_material)
me_sphere.update()
me_cube = bpy.data.meshes.new('Cube')
me_cube.from_pydata([(-0.7547, -0.7547, -1.0), (-0.7547, -1.0, -0.7547), (-1.0, -0.7547, -0.7547), (-0.7547, -0.8772, -0.9672), (-0.8772, -0.7547, -0.9672), (-0.872, -0.872, -0.9354), (-0.8772, -0.9672, -0.7547), (-0.7547, -0.9672, -0.8772), (-0.872, -0.9354, -0.872), (-0.9672, -0.7547, -0.8772), (-0.9672, -0.8772, -0.7547), (-0.9354, -0.872, -0.872), (-0.7547, -1.0, 0.7547), (-0.7547, -0.7547, 1.0), (-1.0, -0.7547, 0.7547), (-0.7547, -0.9672, 0.8772), (-0.8772, -0.9672, 0.7547), (-0.872, -0.9354, 0.872), (-0.8772, -0.7547, 0.9672), (-0.7547, -0.8772, 0.9672), (-0.872, -0.872, 0.9354), (-0.9672, -0.8772, 0.7547), (-0.9672, -0.7547, 0.8772), (-0.9354, -0.872, 0.872), (-0.7547, 0.7547, -1.0), (-1.0, 0.7547, -0.7547), (-0.7547, 1.0, -0.7547), (-0.8772, 0.7547, -0.9672), (-0.7547, 0.8772, -0.9672), (-0.872, 0.872, -0.9354), (-0.9672, 0.8772, -0.7547), (-0.9672, 0.7547, -0.8772), (-0.9354, 0.872, -0.872), (-0.7547, 0.9672, -0.8772), (-0.8772, 0.9672, -0.7547), (-0.872, 0.9354, -0.872), (-0.7547, 0.7547, 1.0), (-0.7547, 1.0, 0.7547), (-1.0, 0.7547, 0.7547), (-0.7547, 0.8772, 0.9672), (-0.8772, 0.7547, 0.9672), (-0.872, 0.872, 0.9354), (-0.8772, 0.9672, 0.7547), (-0.7547, 0.9672, 0.8772), (-0.872, 0.9354, 0.872), (-0.9672, 0.7547, 0.8772), (-0.9672, 0.8772, 0.7547), (-0.9354, 0.872, 0.872), (0.7547, -0.7547, -1.0), (1.0, -0.7547, -0.7547), (0.7547, -1.0, -0.7547), (0.8772, -0.7547, -0.9672), (0.7547, -0.8772, -0.9672), (0.872, -0.872, -0.9354), (0.9672, -0.8772, -0.7547), (0.9672, -0.7547, -0.8772), (0.9354, -0.872, -0.872), (0.7547, -0.9672, -0.8772), (0.8772, -0.9672, -0.7547), (0.872, -0.9354, -0.872), (0.7547, -0.7547, 1.0), (0.7547, -1.0, 0.7547), (1.0, -0.7547, 0.7547), (0.7547, -0.8772, 0.9672), (0.8772, -0.7547, 0.9672), (0.872, -0.872, 0.9354), (0.8772, -0.9672, 0.7547), (0.7547, -0.9672, 0.8772), (0.872, -0.9354, 0.872), (0.9672, -0.7547, 0.8772), (0.9672, -0.8772, 0.7547), (0.9354, -0.872, 0.872), (0.7547, 0.7547, -1.0), (0.7547, 1.0, -0.7547), (1.0, 0.7547, -0.7547), (0.7547, 0.8772, -0.9672), (0.8772, 0.7547, -0.9672), (0.872, 0.872, -0.9354), (0.8772, 0.9672, -0.7547), (0.7547, 0.9672, -0.8772), (0.872, 0.9354, -0.872), (0.9672, 0.7547, -0.8772), (0.9672, 0.8772, -0.7547), (0.9354, 0.872, -0.872), (0.7547, 0.7547, 1.0), (1.0, 0.7547, 0.7547), (0.7547, 1.0, 0.7547), (0.8772, 0.7547, 0.9672), (0.7547, 0.8772, 0.9672), (0.872, 0.872, 0.9354), (0.9672, 0.8772, 0.7547), (0.9672, 0.7547, 0.8772), (0.9354, 0.872, 0.872), (0.7547, 0.9672, 0.8772), (0.8772, 0.9672, 0.7547), (0.872, 0.9354, 0.872)], [], [(50, 61, 12, 1), (74, 85, 62, 49), (84, 36, 13, 60), (2, 14, 38, 25), (26, 37, 86, 73), (0, 3, 5, 4), (3, 7, 8, 5), (1, 6, 8, 7), (6, 10, 11, 8), (2, 9, 11, 10), (9, 4, 5, 11), (5, 8, 11), (12, 15, 17, 16), (15, 19, 20, 17), (13, 18, 20, 19), (18, 22, 23, 20), (14, 21, 23, 22), (21, 16, 17, 23), (17, 20, 23), (24, 27, 29, 28), (27, 31, 32, 29), (25, 30, 32, 31), (30, 34, 35, 32), (26, 33, 35, 34), (33, 28, 29, 35), (29, 32, 35), (36, 39, 41, 40), (39, 43, 44, 41), (37, 42, 44, 43), (42, 46, 47, 44), (38, 45, 47, 46), (45, 40, 41, 47), (41, 44, 47), (48, 51, 53, 52), (51, 55, 56, 53), (49, 54, 56, 55), (54, 58, 59, 56), (50, 57, 59, 58), (57, 52, 53, 59), (53, 56, 59), (60, 63, 65, 64), (63, 67, 68, 65), (61, 66, 68, 67), (66, 70, 71, 68), (62, 69, 71, 70), (69, 64, 65, 71), (65, 68, 71), (72, 75, 77, 76), (75, 79, 80, 77), (73, 78, 80, 79), (78, 82, 83, 80), (74, 81, 83, 82), (81, 76, 77, 83), (77, 80, 83), (84, 87, 89, 88), (87, 91, 92, 89), (85, 90, 92, 91), (90, 94, 95, 92), (86, 93, 95, 94), (93, 88, 89, 95), (89, 92, 95), (24, 0, 4, 27), (27, 4, 9, 31), (31, 9, 2, 25), (1, 12, 16, 6), (6, 16, 21, 10), (10, 21, 14, 2), (13, 36, 40, 18), (18, 40, 45, 22), (22, 45, 38, 14), (37, 26, 34, 42), (42, 34, 30, 46), (46, 30, 25, 38), (72, 24, 28, 75), (75, 28, 33, 79), (79, 33, 26, 73), (36, 84, 88, 39), (39, 88, 93, 43), (43, 93, 86, 37), (85, 74, 82, 90), (90, 82, 78, 94), (94, 78, 73, 86), (48, 72, 76, 51), (51, 76, 81, 55), (55, 81, 74, 49), (84, 60, 64, 87), (87, 64, 69, 91), (91, 69, 62, 85), (61, 50, 58, 66), (66, 58, 54, 70), (70, 54, 49, 62), (0, 48, 52, 3), (3, 52, 57, 7), (7, 57, 50, 1), (60, 13, 19, 63), (63, 19, 15, 67), (67, 15, 12, 61), (24, 72, 48, 0)])
me_cube.polygons.foreach_set('use_smooth', [True] * 98)
_uv = me_cube.uv_layers.new(name='UVMap')
_uv.uv.foreach_set('vector', [0.7336, 0.4307, 0.8364, 0.4307, 0.8364, 0.5334, 0.7336, 0.5334, 0.7336, 0.2945, 0.8364, 0.2945, 0.8364, 0.3973, 0.7336, 0.3973, 0.8698, 0.2945, 0.9726, 0.2945, 0.9726, 0.3973, 0.8698, 0.3973, 0.7336, 0.02213, 0.8364, 0.02213, 0.8364, 0.1249, 0.7336, 0.1249, 0.7336, 0.1583, 0.8364, 0.1583, 0.8364, 0.2611, 0.7336, 0.2611, 0.5974, 0.3973, 0.5974, 0.4056, 0.5895, 0.4052, 0.5891, 0.3973, 0.5974, 0.4056, 0.5974, 0.414, 0.5895, 0.414, 0.5895, 0.4052, 0.7336, 0.5334, 0.7336, 0.5501, 0.7169, 0.5414, 0.7169, 0.5334, 0.7336, 0.005426, 0.7336, 0.01379, 0.7169, 0.01414, 0.7169, 0.005426, 0.7336, 0.02213, 0.7169, 0.02213, 0.7169, 0.01414, 0.7336, 0.01379, 0.5807, 0.3973, 0.5891, 0.3973, 0.5895, 0.4052, 0.5807, 0.4052, 0.5895, 0.4052, 0.5895, 0.414, 0.5807, 0.4052, 0.8364, 0.5334, 0.8447, 0.5334, 0.8444, 0.5501, 0.8364, 0.5501, 0.8447, 0.5334, 0.8531, 0.5334, 0.8531, 0.5501, 0.8444, 0.5501, 0.9726, 0.3973, 0.9893, 0.3973, 0.9893, 0.4052, 0.9726, 0.414, 0.8531, 0.02213, 0.8447, 0.02213, 0.8444, 0.01414, 0.8531, 0.01414, 0.8364, 0.02213, 0.8364, 0.01379, 0.8444, 0.01414, 0.8447, 0.02213, 0.8364, 0.01379, 0.8364, 0.005426, 0.8444, 0.005426, 0.8444, 0.01414, 0.8444, 0.005426, 0.8531, 0.01414, 0.8444, 0.01414, 0.5974, 0.2945, 0.5891, 0.2945, 0.5895, 0.2865, 0.5974, 0.2861, 0.5891, 0.2945, 0.5807, 0.2945, 0.5807, 0.2865, 0.5895, 0.2865, 0.7336, 0.1249, 0.7336, 0.1332, 0.7169, 0.1329, 0.7169, 0.1249, 0.7336, 0.1332, 0.7336, 0.15, 0.7169, 0.1503, 0.7169, 0.1329, 0.7336, 0.1583, 0.7169, 0.1583, 0.7169, 0.1503, 0.7336, 0.15, 0.5974, 0.2778, 0.5974, 0.2861, 0.5895, 0.2865, 0.5895, 0.2778, 0.5895, 0.2865, 0.5807, 0.2865, 0.5895, 0.2778, 0.9726, 0.2945, 0.9726, 0.2778, 0.9893, 0.2865, 0.9893, 0.2945, 0.8531, 0.1583, 0.8447, 0.1583, 0.8444, 0.1503, 0.8531, 0.1416, 0.8364, 0.1583, 0.8364, 0.15, 0.8444, 0.1503, 0.8447, 0.1583, 0.8364, 0.15, 0.8364, 0.1332, 0.8444, 0.1329, 0.8444, 0.1503, 0.8364, 0.1249, 0.8447, 0.1249, 0.8444, 0.1329, 0.8364, 0.1332, 0.8447, 0.1249, 0.8531, 0.1249, 0.8531, 0.1329, 0.8444, 0.1329, 0.8531, 0.1329, 0.8444, 0.1372, 0.8444, 0.1329, 0.7002, 0.3973, 0.7086, 0.3973, 0.7082, 0.4052, 0.7002, 0.4056, 0.7086, 0.3973, 0.7253, 0.3973, 0.7256, 0.4052, 0.7082, 0.4052, 0.7336, 0.3973, 0.7336, 0.4056, 0.7256, 0.4052, 0.7253, 0.3973, 0.7336, 0.4056, 0.7336, 0.4223, 0.7169, 0.4227, 0.7256, 0.4052, 0.7336, 0.4307, 0.7169, 0.4307, 0.7169, 0.4227, 0.7336, 0.4223, 0.7002, 0.414, 0.7002, 0.4056, 0.7082, 0.4052, 0.7082, 0.414, 0.7082, 0.4052, 0.7125, 0.4052, 0.7082, 0.414, 0.8698, 0.3973, 0.8698, 0.414, 0.8618, 0.414, 0.8614, 0.3973, 0.8531, 0.4307, 0.8447, 0.4307, 0.8444, 0.4227, 0.8531, 0.4227, 0.8364, 0.4307, 0.8364, 0.4223, 0.8444, 0.4227, 0.8447, 0.4307, 0.8364, 0.4223, 0.8364, 0.4056, 0.8444, 0.4052, 0.8444, 0.4227, 0.8364, 0.3973, 0.8447, 0.3973, 0.8444, 0.4052, 0.8364, 0.4056, 0.8447, 0.3973, 0.8614, 0.3973, 0.8618, 0.414, 0.8444, 0.4052, 0.8531, 0.4227, 0.8444, 0.4227, 0.8444, 0.4184, 0.7002, 0.2945, 0.7002, 0.2861, 0.7082, 0.2865, 0.7086, 0.2945, 0.7002, 0.2861, 0.7002, 0.2778, 0.7082, 0.2778, 0.7082, 0.2865, 0.7336, 0.2611, 0.7336, 0.2694, 0.7169, 0.2691, 0.7169, 0.2611, 0.7336, 0.2694, 0.7336, 0.2861, 0.7256, 0.2865, 0.7169, 0.2691, 0.7336, 0.2945, 0.7253, 0.2945, 0.7256, 0.2865, 0.7336, 0.2861, 0.7253, 0.2945, 0.7086, 0.2945, 0.7082, 0.2865, 0.7256, 0.2865, 0.7082, 0.2865, 0.7082, 0.2778, 0.7125, 0.2865, 0.8698, 0.2945, 0.8614, 0.2945, 0.8618, 0.2778, 0.8698, 0.2778, 0.8614, 0.2945, 0.8447, 0.2945, 0.8444, 0.2865, 0.8618, 0.2778, 0.8364, 0.2945, 0.8364, 0.2861, 0.8444, 0.2865, 0.8447, 0.2945, 0.8364, 0.2861, 0.8364, 0.2694, 0.8444, 0.2691, 0.8444, 0.2865, 0.8364, 0.2611, 0.8447, 0.2611, 0.8444, 0.2691, 0.8364, 0.2694, 0.8447, 0.2611, 0.8531, 0.2611, 0.8531, 0.2691, 0.8444, 0.2691, 0.8531, 0.2691, 0.8444, 0.2734, 0.8444, 0.2691, 0.5974, 0.2945, 0.5974, 0.3973, 0.5891, 0.3973, 0.5891, 0.2945, 0.5891, 0.2945, 0.5891, 0.3973, 0.5807, 0.3973, 0.5807, 0.2945, 0.7169, 0.1249, 0.7169, 0.02213, 0.7336, 0.02213, 0.7336, 0.1249, 0.7336, 0.5334, 0.8364, 0.5334, 0.8364, 0.5501, 0.7336, 0.5501, 0.7336, 0.005426, 0.8364, 0.005426, 0.8364, 0.01379, 0.7336, 0.01379, 0.7336, 0.01379, 0.8364, 0.01379, 0.8364, 0.02213, 0.7336, 0.02213, 0.9726, 0.3973, 0.9726, 0.2945, 0.9893, 0.2945, 0.9893, 0.3973, 0.8531, 0.02213, 0.8531, 0.1249, 0.8447, 0.1249, 0.8447, 0.02213, 0.8447, 0.02213, 0.8447, 0.1249, 0.8364, 0.1249, 0.8364, 0.02213, 0.8364, 0.1583, 0.7336, 0.1583, 0.7336, 0.15, 0.8364, 0.15, 0.8364, 0.15, 0.7336, 0.15, 0.7336, 0.1332, 0.8364, 0.1332, 0.8364, 0.1332, 0.7336, 0.1332, 0.7336, 0.1249, 0.8364, 0.1249, 0.7002, 0.2945, 0.5974, 0.2945, 0.5974, 0.2861, 0.7002, 0.2861, 0.7002, 0.2861, 0.5974, 0.2861, 0.5974, 0.2778, 0.7002, 0.2778, 0.7169, 0.2611, 0.7169, 0.1583, 0.7336, 0.1583, 0.7336, 0.2611, 0.9726, 0.2945, 0.8698, 0.2945, 0.8698, 0.2778, 0.9726, 0.2778, 0.8531, 0.1583, 0.8531, 0.2611, 0.8447, 0.2611, 0.8447, 0.1583, 0.8447, 0.1583, 0.8447, 0.2611, 0.8364, 0.2611, 0.8364, 0.1583, 0.8364, 0.2945, 0.7336, 0.2945, 0.7336, 0.2861, 0.8364, 0.2861, 0.8364, 0.2861, 0.7336, 0.2861, 0.7336, 0.2694, 0.8364, 0.2694, 0.8364, 0.2694, 0.7336, 0.2694, 0.7336, 0.2611, 0.8364, 0.2611, 0.7002, 0.3973, 0.7002, 0.2945, 0.7086, 0.2945, 0.7086, 0.3973, 0.7086, 0.3973, 0.7086, 0.2945, 0.7253, 0.2945, 0.7253, 0.3973, 0.7253, 0.3973, 0.7253, 0.2945, 0.7336, 0.2945, 0.7336, 0.3973, 0.8698, 0.2945, 0.8698, 0.3973, 0.8614, 0.3973, 0.8614, 0.2945, 0.8614, 0.2945, 0.8614, 0.3973, 0.8447, 0.3973, 0.8447, 0.2945, 0.8447, 0.2945, 0.8447, 0.3973, 0.8364, 0.3973, 0.8364, 0.2945, 0.8364, 0.4307, 0.7336, 0.4307, 0.7336, 0.4223, 0.8364, 0.4223, 0.8364, 0.4223, 0.7336, 0.4223, 0.7336, 0.4056, 0.8364, 0.4056, 0.8364, 0.4056, 0.7336, 0.4056, 0.7336, 0.3973, 0.8364, 0.3973, 0.5974, 0.3973, 0.7002, 0.3973, 0.7002, 0.4056, 0.5974, 0.4056, 0.5974, 0.4056, 0.7002, 0.4056, 0.7002, 0.414, 0.5974, 0.414, 0.7169, 0.5334, 0.7169, 0.4307, 0.7336, 0.4307, 0.7336, 0.5334, 0.8698, 0.3973, 0.9726, 0.3973, 0.9726, 0.414, 0.8698, 0.414, 0.8531, 0.4307, 0.8531, 0.5334, 0.8447, 0.5334, 0.8447, 0.4307, 0.8447, 0.4307, 0.8447, 0.5334, 0.8364, 0.5334, 0.8364, 0.4307, 0.5974, 0.2945, 0.7002, 0.2945, 0.7002, 0.3973, 0.5974, 0.3973])
me_cube.materials.append(mat_material)
me_cube.update()

# ---- objects
ob_light = bpy.data.objects.new('Light', light_light)
ob_camera = bpy.data.objects.new('Camera', cam_camera)
ob_sphere = bpy.data.objects.new('Sphere', me_sphere)
ob_light_001 = bpy.data.objects.new('Light.001', light_light_003)
ob_cube = bpy.data.objects.new('Cube', me_cube)

# ---- transforms, parenting, visibility, modifiers, constraints
ob_light.location = (-0.4083, -6.109, 0.6157)
ob_light.rotation_euler = (0.6503, 0.05522, 1.866)
ob_light.lock_rotations_4d = False
ob_light.empty_display_type = 'ARROWS'
ob_light.color = (0.0, 0.0, 0.0, 0.0)
ob_light.lineart.crease_threshold = 0.0
ob_camera.location = (0.0, -6.669, 0.0)
ob_camera.rotation_euler = (1.571, -0.0, 0.0)
ob_camera.lock_rotations_4d = False
ob_camera.empty_display_type = 'ARROWS'
ob_camera.color = (0.0, 0.0, 0.0, 0.0)
ob_camera.display_type = 'WIRE'
ob_camera.lineart.crease_threshold = 0.0
ob_sphere.location = (4.681, 0.0, 0.0)
ob_light_001.location = (-0.3908, -1.622, 1.094)
ob_light_001.rotation_euler = (0.6503, 0.05522, 1.866)
ob_light_001.lock_rotations_4d = False
ob_light_001.empty_display_type = 'ARROWS'
ob_light_001.color = (0.0, 0.0, 0.0, 0.0)
ob_light_001.lineart.crease_threshold = 0.0
ob_cube.location = (0.0, 0.0, 0.0)
ob_cube.rotation_euler = (-1.571, 1.571, 0.0)

# ---- collection membership
col_collection.objects.link(ob_light)
col_collection.objects.link(ob_camera)
col_collection.objects.link(ob_sphere)
col_collection.objects.link(ob_light_001)
col_collection.objects.link(ob_cube)

# ---- scene / render settings (as saved in the file)
scene.camera = ob_camera
scene.frame_start = 1; scene.frame_end = 250; scene.frame_set(1)
scene.render.engine = 'BLENDER_EEVEE_NEXT'
scene.render.film_transparent = True
scene.cycles.sampling_pattern = 'TABULATED_SOBOL'
scene.cycles.use_light_tree = False
scene.view_settings.view_transform = 'Filmic'
bpy.context.view_layer.update()
